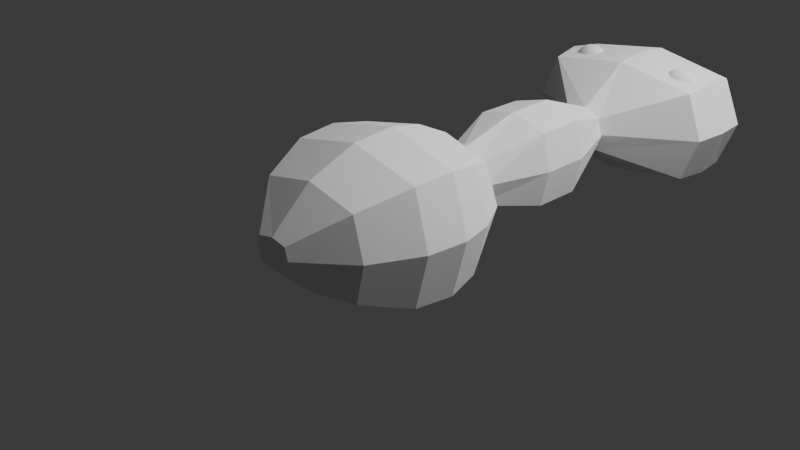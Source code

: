 # Source: fourmi.blend  (saved by Blender 4.4.32; exported with 4.5.12 LTS)
import bpy
from mathutils import Matrix  # noqa: F401  (used for matrix-valued properties, if any)

bpy.ops.wm.read_factory_settings(use_empty=True)
scene = bpy.context.scene
scene.name = 'Scene'

# ---- collections
col_collection = bpy.data.collections.new('Collection'); scene.collection.children.link(col_collection)

# ---- world
world_world = bpy.data.worlds.new('World'); scene.world = world_world
world_world.use_nodes = True; world_world.node_tree.nodes.clear()
_N = world_world.node_tree.nodes; _L = world_world.node_tree.links
n0 = _N.new('ShaderNodeOutputWorld'); n0.name = 'World Output'; n0.location = (300, 300)
n1 = _N.new('ShaderNodeBackground'); n1.name = 'Background'; n1.location = (10, 300)
n1.inputs[0].default_value = (0.05088, 0.05088, 0.05088, 1.0)
_L.new(n1.outputs[0], n0.inputs[0])
n0.is_active_output = True
world_world.color = (0.05088, 0.05088, 0.05088)
world_world.sun_shadow_jitter_overblur = 0.0

# ---- cameras
cam_camera = bpy.data.cameras.new('Camera')
cam_camera.clip_end = 100.0
cam_camera.ortho_scale = 7.314

# ---- lights
light_light = bpy.data.lights.new('Light', 'POINT')
light_light.energy = 1000.0
light_light.shadow_soft_size = 0.1
light_light_001 = bpy.data.lights.new('Light.001', 'POINT')
light_light_001.energy = 1000.0
light_light_001.shadow_soft_size = 0.1
light_light_002 = bpy.data.lights.new('Light.002', 'POINT')
light_light_002.energy = 1000.0
light_light_002.shadow_soft_size = 0.1

# ---- meshes
me_cube_001 = bpy.data.meshes.new('Cube.001')
me_cube_001.from_pydata([(-0.2127, 0.9059, 0.002544), (-0.1788, -1.596, 0.03906), (-0.2218, 0.9153, 0.299), (-0.1794, -1.602, 0.3096), (0.1854, 0.9, 0.007076), (0.1914, -1.584, 0.03935), (0.197, 0.9094, 0.3133), (0.1794, -1.589, 0.3114), (-0.7756, 0.2744, -0.4376), (-0.8187, -0.5749, -0.4664), (-0.8198, -0.5849, 0.8016), (-0.7811, 0.2744, 0.7621), (0.8311, -0.5858, 0.8099), (0.7703, 0.2744, 0.7664), (0.8406, -0.5762, -0.4624), (0.7921, 0.2744, -0.4376), (-0.2733, 0.9067, 0.1716), (-0.2203, -1.592, 0.1753), (0.2684, 0.9067, 0.1716), (0.2213, -1.592, 0.1753), (0.958, 0.2744, 0.1749), (1.008, -0.58, 0.1753), (-0.9578, 0.2744, 0.1749), (-1.007, -0.58, 0.1753), (-0.002451, 0.9067, 0.3811), (0.0005045, -1.592, 0.346), (-0.002451, 0.9067, -0.03786), (0.0005045, -1.592, 0.004576), (7.694e-05, 0.2744, -0.5999), (0.0001783, -0.58, -0.6396), (7.694e-05, 0.2744, 0.9497), (0.0001783, -0.58, 0.9902), (0.0005045, -1.592, 0.1753), (-0.002451, 0.9067, 0.1716), (-0.5975, 0.6603, 0.5903), (0.5738, 0.655, 0.6055), (0.5743, 0.6463, -0.2863), (-0.5864, 0.6517, -0.2905), (-0.7345, 0.6525, 0.1754), (0.7345, 0.6525, 0.1754), (1.731e-05, 0.6525, 0.7607), (1.731e-05, 0.6525, -0.4099), (-0.6028, -1.134, -0.2933), (-0.604, -1.143, 0.634), (0.6088, -1.136, 0.6401), (0.6241, -1.128, -0.2909), (0.7415, -1.135, 0.1755), (-0.7418, -1.135, 0.1755), (-0.0001817, -1.135, -0.4179), (-0.0001817, -1.135, 0.7689), (-0.8537, -0.1133, -0.4962), (-0.8573, -0.1182, 0.825), (-1.052, -0.1158, 0.1754), (0.874, -0.1128, -0.4941), (1.731e-05, -0.09197, 1.027), (0.8569, -0.1169, 0.8316), (1.052, -0.1127, 0.1754), (1.731e-05, -0.1084, -0.6758)], [], [(47, 17, 3, 43), (49, 25, 7, 44), (46, 19, 5, 45), (48, 27, 1, 42), (33, 18, 4, 26), (32, 17, 1, 27), (41, 28, 8, 37), (28, 57, 50, 8), (39, 20, 15, 36), (20, 56, 53, 15), (40, 30, 13, 35), (30, 54, 55, 13), (38, 22, 11, 34), (52, 23, 10, 51), (50, 9, 23, 52), (37, 8, 22, 38), (13, 55, 56, 20), (35, 13, 20, 39), (25, 3, 17, 32), (24, 6, 18, 33), (44, 7, 19, 46), (42, 1, 17, 47), (2, 24, 33, 16), (7, 25, 32, 19), (11, 51, 54, 30), (34, 11, 30, 40), (15, 53, 57, 28), (36, 15, 28, 41), (19, 32, 27, 5), (16, 33, 26, 0), (45, 5, 27, 48), (43, 3, 25, 49), (29, 57, 28, 30, 54, 31), (4, 36, 41, 26), (2, 34, 40, 24), (6, 35, 39, 18), (0, 37, 38, 16), (16, 38, 34, 2), (24, 40, 35, 6), (18, 39, 36, 4), (26, 41, 37, 0), (10, 43, 49, 31), (14, 45, 48, 29), (9, 42, 47, 23), (12, 44, 46, 21), (29, 48, 42, 9), (21, 46, 45, 14), (31, 49, 44, 12), (23, 47, 43, 10), (8, 50, 52, 22), (22, 52, 51, 11), (54, 51, 10, 31), (55, 54, 31, 12), (53, 56, 21, 14), (56, 55, 12, 21), (57, 53, 14, 29), (50, 57, 29, 9)])
_uv = me_cube_001.uv_layers.new(name='UVMap')
_uv.uv.foreach_set('vector', [0.5833, 0.125, 0.625, 0.125, 0.625, 0.25, 0.5833, 0.25, 0.5833, 0.375, 0.625, 0.375, 0.625, 0.5, 0.5833, 0.5, 0.5833, 0.625, 0.625, 0.625, 0.625, 0.75, 0.5833, 0.75, 0.5833, 0.875, 0.625, 0.875, 0.625, 1.0, 0.5833, 1.0, 0.25, 0.625, 0.375, 0.625, 0.375, 0.75, 0.25, 0.75, 0.75, 0.625, 0.875, 0.625, 0.875, 0.75, 0.75, 0.75, 0.4135, 0.875, 0.4583, 0.875, 0.4583, 1.0, 0.4135, 1.0, 0.4583, 0.875, 0.499, 0.875, 0.4997, 1.0, 0.4583, 1.0, 0.4135, 0.625, 0.4583, 0.625, 0.4583, 0.75, 0.4135, 0.75, 0.4583, 0.625, 0.4994, 0.625, 0.4996, 0.75, 0.4583, 0.75, 0.4135, 0.375, 0.4583, 0.375, 0.4583, 0.5, 0.4135, 0.5, 0.4583, 0.375, 0.4972, 0.375, 0.4996, 0.5, 0.4583, 0.5, 0.4135, 0.125, 0.4583, 0.125, 0.4583, 0.25, 0.4135, 0.25, 0.4997, 0.125, 0.5417, 0.125, 0.5417, 0.25, 0.4997, 0.25, 0.4997, 0.0, 0.5417, 0.0, 0.5417, 0.125, 0.4997, 0.125, 0.4135, 0.0, 0.4583, 0.0, 0.4583, 0.125, 0.4135, 0.125, 0.4583, 0.5, 0.4996, 0.5, 0.4994, 0.625, 0.4583, 0.625, 0.4135, 0.5, 0.4583, 0.5, 0.4583, 0.625, 0.4135, 0.625, 0.75, 0.5, 0.875, 0.5, 0.875, 0.625, 0.75, 0.625, 0.25, 0.5, 0.375, 0.5, 0.375, 0.625, 0.25, 0.625, 0.5833, 0.5, 0.625, 0.5, 0.625, 0.625, 0.5833, 0.625, 0.5833, 0.0, 0.625, 0.0, 0.625, 0.125, 0.5833, 0.125, 0.125, 0.5, 0.25, 0.5, 0.25, 0.625, 0.125, 0.625, 0.625, 0.5, 0.75, 0.5, 0.75, 0.625, 0.625, 0.625, 0.4583, 0.25, 0.4997, 0.25, 0.4972, 0.375, 0.4583, 0.375, 0.4135, 0.25, 0.4583, 0.25, 0.4583, 0.375, 0.4135, 0.375, 0.4583, 0.75, 0.4996, 0.75, 0.499, 0.875, 0.4583, 0.875, 0.4135, 0.75, 0.4583, 0.75, 0.4583, 0.875, 0.4135, 0.875, 0.625, 0.625, 0.75, 0.625, 0.75, 0.75, 0.625, 0.75, 0.125, 0.625, 0.25, 0.625, 0.25, 0.75, 0.125, 0.75, 0.5833, 0.75, 0.625, 0.75, 0.625, 0.875, 0.5833, 0.875, 0.5833, 0.25, 0.625, 0.25, 0.625, 0.375, 0.5833, 0.375, 0.5417, 0.875, 0.499, 0.875, 0.4583, 0.875, 0.4583, 0.375, 0.4972, 0.375, 0.5417, 0.375, 0.375, 0.75, 0.4135, 0.75, 0.4135, 0.875, 0.375, 0.875, 0.375, 0.25, 0.4135, 0.25, 0.4135, 0.375, 0.375, 0.375, 0.375, 0.5, 0.4135, 0.5, 0.4135, 0.625, 0.375, 0.625, 0.375, 0.0, 0.4135, 0.0, 0.4135, 0.125, 0.375, 0.125, 0.375, 0.125, 0.4135, 0.125, 0.4135, 0.25, 0.375, 0.25, 0.375, 0.375, 0.4135, 0.375, 0.4135, 0.5, 0.375, 0.5, 0.375, 0.625, 0.4135, 0.625, 0.4135, 0.75, 0.375, 0.75, 0.375, 0.875, 0.4135, 0.875, 0.4135, 1.0, 0.375, 1.0, 0.5417, 0.25, 0.5833, 0.25, 0.5833, 0.375, 0.5417, 0.375, 0.5417, 0.75, 0.5833, 0.75, 0.5833, 0.875, 0.5417, 0.875, 0.5417, 0.0, 0.5833, 0.0, 0.5833, 0.125, 0.5417, 0.125, 0.5417, 0.5, 0.5833, 0.5, 0.5833, 0.625, 0.5417, 0.625, 0.5417, 0.875, 0.5833, 0.875, 0.5833, 1.0, 0.5417, 1.0, 0.5417, 0.625, 0.5833, 0.625, 0.5833, 0.75, 0.5417, 0.75, 0.5417, 0.375, 0.5833, 0.375, 0.5833, 0.5, 0.5417, 0.5, 0.5417, 0.125, 0.5833, 0.125, 0.5833, 0.25, 0.5417, 0.25, 0.4583, 0.0, 0.4997, 0.0, 0.4997, 0.125, 0.4583, 0.125, 0.4583, 0.125, 0.4997, 0.125, 0.4997, 0.25, 0.4583, 0.25, 0.4972, 0.375, 0.4997, 0.25, 0.5417, 0.25, 0.5417, 0.375, 0.4996, 0.5, 0.4972, 0.375, 0.5417, 0.375, 0.5417, 0.5, 0.4996, 0.75, 0.4994, 0.625, 0.5417, 0.625, 0.5417, 0.75, 0.4994, 0.625, 0.4996, 0.5, 0.5417, 0.5, 0.5417, 0.625, 0.499, 0.875, 0.4996, 0.75, 0.5417, 0.75, 0.5417, 0.875, 0.4997, 1.0, 0.499, 0.875, 0.5417, 0.875, 0.5417, 1.0])
me_cube_001.update()
me_cube_002 = bpy.data.meshes.new('Cube.002')
me_cube_002.from_pydata([(-0.2055, 0.4596, -0.03932), (-0.2172, -1.633, -0.09112), (-0.2143, 0.4709, 0.3331), (-0.218, -1.638, 0.3859), (0.1813, 0.4525, -0.03363), (0.2313, -1.623, -0.07071), (0.1924, 0.4639, 0.351), (0.2167, -1.627, 0.3887), (-0.4369, -0.2796, -0.254), (-0.4385, -0.831, -0.2523), (-0.4391, -0.8381, 0.5901), (-0.4399, -0.2796, 0.5843), (0.4462, -0.8387, 0.5956), (0.435, -0.2796, 0.5873), (0.4513, -0.8319, -0.2497), (0.4473, -0.2796, -0.254), (-0.2644, 0.4607, 0.1731), (-0.2981, -1.63, 0.1755), (0.2619, 0.4607, 0.1731), (0.3083, -1.63, 0.1755), (0.5408, -0.2796, 0.174), (0.5408, -0.8346, 0.174), (-0.5396, -0.2796, 0.174), (-0.5396, -0.8346, 0.174), (-0.001269, 0.4607, 0.4362), (-1.549e-05, -1.63, 0.5), (-0.001269, 0.4607, -0.09007), (-1.549e-05, -1.63, -0.1642), (0.0006, -0.2796, -0.3674), (0.0006, -0.8346, -0.3674), (0.0006, -0.2796, 0.7154), (0.0006, -0.8346, 0.7154), (-1.549e-05, -1.63, 0.1755), (-0.001269, 0.4607, 0.1731)], [], [(23, 17, 3, 10), (31, 25, 7, 12), (21, 19, 5, 14), (29, 27, 1, 9), (33, 18, 4, 26), (32, 17, 1, 27), (26, 28, 8, 0), (28, 29, 9, 8), (18, 20, 15, 4), (20, 21, 14, 15), (24, 30, 13, 6), (30, 31, 12, 13), (16, 22, 11, 2), (22, 23, 10, 11), (8, 9, 23, 22), (0, 8, 22, 16), (13, 12, 21, 20), (6, 13, 20, 18), (25, 3, 17, 32), (24, 6, 18, 33), (12, 7, 19, 21), (9, 1, 17, 23), (2, 24, 33, 16), (7, 25, 32, 19), (11, 10, 31, 30), (2, 11, 30, 24), (15, 14, 29, 28), (4, 15, 28, 26), (19, 32, 27, 5), (16, 33, 26, 0), (14, 5, 27, 29), (10, 3, 25, 31), (29, 28, 30, 31)])
_uv = me_cube_002.uv_layers.new(name='UVMap')
_uv.uv.foreach_set('vector', [0.5417, 0.125, 0.625, 0.125, 0.625, 0.25, 0.5417, 0.25, 0.5417, 0.375, 0.625, 0.375, 0.625, 0.5, 0.5417, 0.5, 0.5417, 0.625, 0.625, 0.625, 0.625, 0.75, 0.5417, 0.75, 0.5417, 0.875, 0.625, 0.875, 0.625, 1.0, 0.5417, 1.0, 0.25, 0.625, 0.375, 0.625, 0.375, 0.75, 0.25, 0.75, 0.75, 0.625, 0.875, 0.625, 0.875, 0.75, 0.75, 0.75, 0.375, 0.875, 0.4583, 0.875, 0.4583, 1.0, 0.375, 1.0, 0.4583, 0.875, 0.5417, 0.875, 0.5417, 1.0, 0.4583, 1.0, 0.375, 0.625, 0.4583, 0.625, 0.4583, 0.75, 0.375, 0.75, 0.4583, 0.625, 0.5417, 0.625, 0.5417, 0.75, 0.4583, 0.75, 0.375, 0.375, 0.4583, 0.375, 0.4583, 0.5, 0.375, 0.5, 0.4583, 0.375, 0.5417, 0.375, 0.5417, 0.5, 0.4583, 0.5, 0.375, 0.125, 0.4583, 0.125, 0.4583, 0.25, 0.375, 0.25, 0.4583, 0.125, 0.5417, 0.125, 0.5417, 0.25, 0.4583, 0.25, 0.4583, 0.0, 0.5417, 0.0, 0.5417, 0.125, 0.4583, 0.125, 0.375, 0.0, 0.4583, 0.0, 0.4583, 0.125, 0.375, 0.125, 0.4583, 0.5, 0.5417, 0.5, 0.5417, 0.625, 0.4583, 0.625, 0.375, 0.5, 0.4583, 0.5, 0.4583, 0.625, 0.375, 0.625, 0.75, 0.5, 0.875, 0.5, 0.875, 0.625, 0.75, 0.625, 0.25, 0.5, 0.375, 0.5, 0.375, 0.625, 0.25, 0.625, 0.5417, 0.5, 0.625, 0.5, 0.625, 0.625, 0.5417, 0.625, 0.5417, 0.0, 0.625, 0.0, 0.625, 0.125, 0.5417, 0.125, 0.125, 0.5, 0.25, 0.5, 0.25, 0.625, 0.125, 0.625, 0.625, 0.5, 0.75, 0.5, 0.75, 0.625, 0.625, 0.625, 0.4583, 0.25, 0.5417, 0.25, 0.5417, 0.375, 0.4583, 0.375, 0.375, 0.25, 0.4583, 0.25, 0.4583, 0.375, 0.375, 0.375, 0.4583, 0.75, 0.5417, 0.75, 0.5417, 0.875, 0.4583, 0.875, 0.375, 0.75, 0.4583, 0.75, 0.4583, 0.875, 0.375, 0.875, 0.625, 0.625, 0.75, 0.625, 0.75, 0.75, 0.625, 0.75, 0.125, 0.625, 0.25, 0.625, 0.25, 0.75, 0.125, 0.75, 0.5417, 0.75, 0.625, 0.75, 0.625, 0.875, 0.5417, 0.875, 0.5417, 0.25, 0.625, 0.25, 0.625, 0.375, 0.5417, 0.375, 0.5417, 0.875, 0.4583, 0.875, 0.4583, 0.375, 0.5417, 0.375])
me_cube_002.update()
me_cube_003 = bpy.data.meshes.new('Cube.003')
me_cube_003.from_pydata([(-0.3948, 0.1848, -0.0523), (-0.2159, -1.789, -0.05889), (-0.4119, 0.2008, 0.3454), (-0.2258, -1.796, 0.3598), (0.3529, 0.1748, -0.04622), (0.182, -1.775, -0.0375), (0.3745, 0.1908, 0.3646), (0.2032, -1.781, 0.3585), (-0.9406, -0.3438, -0.3559), (-0.9391, -1.14, -0.3539), (-0.9453, -1.15, 0.6901), (-0.9472, -0.3438, 0.683), (0.9579, -1.151, 0.697), (0.934, -0.3438, 0.6867), (0.9647, -1.142, -0.3506), (0.9412, -0.3233, -0.3804), (-0.5087, 0.1863, 0.1745), (-0.2731, -1.785, 0.1745), (0.5087, 0.1863, 0.1745), (0.2731, -1.785, 0.1745), (1.162, -0.3438, 0.1745), (1.162, -1.146, 0.1745), (-1.162, -0.3438, 0.1745), (-1.162, -1.146, 0.1745), (0.0, 0.1863, 0.4555), (0.0, -1.785, 0.4365), (0.0, 0.1863, -0.1065), (0.0, -1.785, -0.1045), (0.0, -0.3438, -0.4965), (0.0, -1.146, -0.4965), (0.0, -0.3438, 0.8455), (0.0, -1.146, 0.8455), (0.0, -1.785, 0.1745), (0.0, 0.1863, 0.1745), (0.9756, -0.7382, 0.7247), (0.9954, -0.7331, -0.3776), (1.203, -0.7351, 0.1791), (1.203, -0.733, 0.1791), (0.9954, -0.729, -0.3776), (-1.016, -0.7373, -0.3793), (0.0, -0.7292, -0.5286), (-1.247, -0.7401, 0.1791), (-1.02, -0.7401, 0.7192), (0.0, -0.7368, 0.8868)], [], [(23, 17, 3, 10), (31, 25, 7, 12), (21, 19, 5, 14), (29, 27, 1, 9), (33, 18, 4, 26), (32, 17, 1, 27), (26, 28, 8, 0), (28, 40, 39, 8), (18, 20, 15, 4), (36, 21, 14, 35), (24, 30, 13, 6), (30, 43, 34, 13), (16, 22, 11, 2), (22, 41, 42, 11), (8, 39, 41, 22), (0, 8, 22, 16), (34, 12, 21, 36), (6, 13, 20, 18), (25, 3, 17, 32), (24, 6, 18, 33), (12, 7, 19, 21), (9, 1, 17, 23), (2, 24, 33, 16), (7, 25, 32, 19), (11, 42, 43, 30), (2, 11, 30, 24), (15, 38, 40, 28), (4, 15, 28, 26), (19, 32, 27, 5), (16, 33, 26, 0), (14, 5, 27, 29), (10, 3, 25, 31), (29, 40, 28, 30, 43, 31), (34, 36, 37), (37, 36, 35), (20, 37, 35, 38, 15), (13, 34, 37, 20), (39, 40, 29, 9), (41, 39, 9, 23), (40, 38, 35, 14, 29), (42, 41, 23, 10), (43, 42, 10, 31), (34, 43, 31, 12)])
_uv = me_cube_003.uv_layers.new(name='UVMap')
_uv.uv.foreach_set('vector', [0.5417, 0.125, 0.625, 0.125, 0.625, 0.25, 0.5417, 0.25, 0.5417, 0.375, 0.625, 0.375, 0.625, 0.5, 0.5417, 0.5, 0.5417, 0.625, 0.625, 0.625, 0.625, 0.75, 0.5417, 0.75, 0.5417, 0.875, 0.625, 0.875, 0.625, 1.0, 0.5417, 1.0, 0.25, 0.625, 0.375, 0.625, 0.375, 0.75, 0.25, 0.75, 0.75, 0.625, 0.875, 0.625, 0.875, 0.75, 0.75, 0.75, 0.375, 0.875, 0.4583, 0.875, 0.4583, 1.0, 0.375, 1.0, 0.4583, 0.875, 0.4992, 0.875, 0.5003, 1.0, 0.4583, 1.0, 0.375, 0.625, 0.4583, 0.625, 0.4583, 0.75, 0.375, 0.75, 0.4998, 0.625, 0.5417, 0.625, 0.5417, 0.75, 0.4998, 0.75, 0.375, 0.375, 0.4583, 0.375, 0.4583, 0.5, 0.375, 0.5, 0.4583, 0.375, 0.4999, 0.375, 0.4998, 0.5, 0.4583, 0.5, 0.375, 0.125, 0.4583, 0.125, 0.4583, 0.25, 0.375, 0.25, 0.4583, 0.125, 0.5003, 0.125, 0.5, 0.25, 0.4583, 0.25, 0.4583, 0.0, 0.5003, 0.0, 0.5003, 0.125, 0.4583, 0.125, 0.375, 0.0, 0.4583, 0.0, 0.4583, 0.125, 0.375, 0.125, 0.4998, 0.5, 0.5417, 0.5, 0.5417, 0.625, 0.4998, 0.625, 0.375, 0.5, 0.4583, 0.5, 0.4583, 0.625, 0.375, 0.625, 0.75, 0.5, 0.875, 0.5, 0.875, 0.625, 0.75, 0.625, 0.25, 0.5, 0.375, 0.5, 0.375, 0.625, 0.25, 0.625, 0.5417, 0.5, 0.625, 0.5, 0.625, 0.625, 0.5417, 0.625, 0.5417, 0.0, 0.625, 0.0, 0.625, 0.125, 0.5417, 0.125, 0.125, 0.5, 0.25, 0.5, 0.25, 0.625, 0.125, 0.625, 0.625, 0.5, 0.75, 0.5, 0.75, 0.625, 0.625, 0.625, 0.4583, 0.25, 0.5, 0.25, 0.4999, 0.375, 0.4583, 0.375, 0.375, 0.25, 0.4583, 0.25, 0.4583, 0.375, 0.375, 0.375, 0.4583, 0.75, 0.4994, 0.75, 0.4992, 0.875, 0.4583, 0.875, 0.375, 0.75, 0.4583, 0.75, 0.4583, 0.875, 0.375, 0.875, 0.625, 0.625, 0.75, 0.625, 0.75, 0.75, 0.625, 0.75, 0.125, 0.625, 0.25, 0.625, 0.25, 0.75, 0.125, 0.75, 0.5417, 0.75, 0.625, 0.75, 0.625, 0.875, 0.5417, 0.875, 0.5417, 0.25, 0.625, 0.25, 0.625, 0.375, 0.5417, 0.375, 0.5417, 0.875, 0.4992, 0.875, 0.4583, 0.875, 0.4583, 0.375, 0.4999, 0.375, 0.5417, 0.375, 0.4998, 0.5, 0.4998, 0.625, 0.4996, 0.625, 0.4996, 0.625, 0.4998, 0.625, 0.4998, 0.75, 0.4583, 0.625, 0.4996, 0.625, 0.4998, 0.75, 0.4994, 0.75, 0.4583, 0.75, 0.4583, 0.5, 0.4998, 0.5, 0.4996, 0.625, 0.4583, 0.625, 0.5003, 1.0, 0.4992, 0.875, 0.5417, 0.875, 0.5417, 1.0, 0.5003, 0.125, 0.5003, 0.0, 0.5417, 0.0, 0.5417, 0.125, 0.4992, 0.875, 0.4994, 0.75, 0.4998, 0.75, 0.5417, 0.75, 0.5417, 0.875, 0.5, 0.25, 0.5003, 0.125, 0.5417, 0.125, 0.5417, 0.25, 0.4999, 0.375, 0.5, 0.25, 0.5417, 0.25, 0.5417, 0.375, 0.4998, 0.5, 0.4999, 0.375, 0.5417, 0.375, 0.5417, 0.5])
me_cube_003.use_mirror_x = True
me_cube_003.use_mirror_y = True
me_cube_003.use_mirror_z = True
me_cube_003.update()
me_sphere = bpy.data.meshes.new('Sphere')
me_sphere.from_pydata([(0.173, 0.5556, 0.8133), (0.1156, 0.8315, 0.5434), (0.04058, 0.9808, 0.1908), (-1.61e-07, 1.0, 3.846e-08), (-0.04058, 0.9808, -0.1908), (-0.1156, 0.8315, -0.5434), (0.254, 0.1913, 0.9487), (0.2902, 0.3753, 0.8828), (0.3153, 0.5449, 0.783), (0.3282, 0.6935, 0.6531), (0.3285, 0.8155, 0.4981), (0.3162, 0.9061, 0.324), (0.2918, 0.9619, 0.1374), (0.2561, 0.9808, -0.05447), (0.2106, 0.9619, -0.2442), (0.157, 0.9061, -0.4246), (0.09741, 0.8155, -0.5887), (0.03403, 0.6935, -0.7302), (-0.03065, 0.5449, -0.8435), (-0.09416, 0.3753, -0.9245), (-0.154, 0.1913, -0.97), (0.302, 0.1802, 0.9385), (0.3845, 0.3536, 0.8628), (0.4521, 0.5133, 0.7539), (0.5024, 0.6533, 0.6161), (0.5333, 0.7682, 0.4546), (0.5438, 0.8536, 0.2756), (0.5334, 0.9061, 0.08603), (0.5024, 0.9239, -0.1069), (0.4522, 0.9061, -0.2956), (0.3846, 0.8536, -0.473), (0.3022, 0.7682, -0.6323), (0.2082, 0.6533, -0.7672), (0.1062, 0.5133, -0.8726), (9.963e-05, 0.3536, -0.9446), (-0.106, 0.1802, -0.9802), (0.3463, 0.1622, 0.9291), (0.4713, 0.3182, 0.8443), (0.5782, 0.4619, 0.7271), (0.6629, 0.5879, 0.582), (0.7221, 0.6913, 0.4144), (0.7535, 0.7682, 0.231), (0.756, 0.8155, 0.03868), (0.7294, 0.8315, -0.1551), (0.6748, 0.8155, -0.343), (0.5943, 0.7682, -0.5176), (0.4909, 0.6913, -0.6724), (0.3687, 0.5879, -0.8013), (0.2323, 0.4619, -0.8995), (0.08697, 0.3182, -0.963), (-0.06171, 0.1622, -0.9896), (0.3851, 0.1379, 0.9208), (0.5475, 0.2706, 0.8281), (0.6887, 0.3928, 0.7036), (0.8036, 0.5, 0.552), (0.8875, 0.5879, 0.3793), (0.9373, 0.6533, 0.1919), (0.9511, 0.6935, -0.002818), (0.9284, 0.7071, -0.1974), (0.87, 0.6935, -0.3845), (0.7781, 0.6533, -0.5567), (0.6564, 0.5879, -0.7076), (0.5094, 0.5, -0.8312), (0.3428, 0.3928, -0.923), (0.1631, 0.2706, -0.9792), (-0.02289, 0.1379, -0.9978), (0.417, 0.1084, 0.914), (0.6099, 0.2126, 0.8148), (0.7795, 0.3087, 0.6843), (0.919, 0.3928, 0.5275), (1.023, 0.4619, 0.3504), (1.088, 0.5133, 0.1598), (1.111, 0.5449, -0.03687), (1.092, 0.5556, -0.2322), (1.03, 0.5449, -0.4185), (0.929, 0.5133, -0.5888), (0.7921, 0.4619, -0.7365), (0.6248, 0.3928, -0.8558), (0.4335, 0.3087, -0.9423), (0.2256, 0.2126, -0.9925), (0.008961, 0.1084, -1.005), (0.208, 0.0, 0.9781), (0.4407, 0.07466, 0.909), (0.6564, 0.1464, 0.805), (0.8469, 0.2126, 0.67), (1.005, 0.2706, 0.5092), (1.124, 0.3182, 0.3289), (1.2, 0.3536, 0.136), (1.23, 0.3753, -0.06218), (1.213, 0.3827, -0.258), (1.149, 0.3753, -0.4438), (1.041, 0.3536, -0.6126), (0.893, 0.3182, -0.7579), (0.7106, 0.2706, -0.874), (0.501, 0.2126, -0.9566), (0.272, 0.1464, -1.002), (0.03263, 0.07466, -1.01), (0.4552, 0.03806, 0.9059), (0.685, 0.07466, 0.7989), (0.8884, 0.1084, 0.6611), (1.058, 0.1379, 0.498), (1.186, 0.1622, 0.3157), (1.269, 0.1802, 0.1213), (1.304, 0.1913, -0.07776), (1.288, 0.1951, -0.2738), (1.222, 0.1913, -0.4594), (1.11, 0.1802, -0.6273), (0.9551, 0.1622, -0.7711), (0.7635, 0.1379, -0.8853), (0.5425, 0.1084, -0.9654), (0.3006, 0.07466, -1.008), (0.04721, 0.03806, -1.013), (0.4602, -1.118e-08, 0.9049), (0.6946, -2.235e-08, 0.7968), (0.9024, -5.215e-08, 0.6582), (1.075, 1.49e-08, 0.4942), (1.207, -8.941e-08, 0.3113), (1.293, 4.47e-08, 0.1164), (1.328, -8.941e-08, -0.08303), (1.313, -1.639e-07, -0.2792), (1.247, -8.941e-08, -0.4647), (1.133, 4.47e-08, -0.6323), (0.9761, -8.941e-08, -0.7756), (0.7813, 1.49e-08, -0.8891), (0.5565, -5.215e-08, -0.9684), (0.3103, -2.235e-08, -1.011), (0.05213, -1.118e-08, -1.014), (0.4552, -0.03806, 0.9059), (0.685, -0.07466, 0.7989), (0.8884, -0.1084, 0.6611), (1.058, -0.1379, 0.498), (1.186, -0.1622, 0.3157), (1.269, -0.1802, 0.1213), (1.304, -0.1913, -0.07776), (1.288, -0.1951, -0.2738), (1.222, -0.1913, -0.4594), (1.11, -0.1802, -0.6273), (0.9551, -0.1622, -0.7711), (0.7635, -0.1379, -0.8853), (0.5425, -0.1084, -0.9654), (0.3006, -0.07466, -1.008), (0.04721, -0.03806, -1.013), (0.4407, -0.07466, 0.909), (0.6564, -0.1464, 0.805), (0.8469, -0.2126, 0.67), (1.005, -0.2706, 0.5092), (1.124, -0.3182, 0.3289), (1.2, -0.3536, 0.136), (1.23, -0.3753, -0.06218), (1.213, -0.3827, -0.258), (1.149, -0.3753, -0.4438), (1.041, -0.3536, -0.6126), (0.893, -0.3182, -0.7579), (0.7106, -0.2706, -0.874), (0.501, -0.2126, -0.9566), (0.272, -0.1464, -1.002), (0.03263, -0.07466, -1.01), (0.417, -0.1084, 0.914), (0.6099, -0.2126, 0.8148), (0.7795, -0.3087, 0.6843), (0.919, -0.3928, 0.5275), (1.023, -0.4619, 0.3504), (1.088, -0.5133, 0.1598), (1.111, -0.5449, -0.03687), (1.092, -0.5556, -0.2322), (1.03, -0.5449, -0.4185), (0.929, -0.5133, -0.5888), (0.7921, -0.4619, -0.7365), (0.6248, -0.3928, -0.8558), (0.4335, -0.3087, -0.9423), (0.2256, -0.2126, -0.9925), (0.008961, -0.1084, -1.005), (0.3851, -0.1379, 0.9208), (0.5475, -0.2706, 0.8281), (0.6887, -0.3928, 0.7036), (0.8036, -0.5, 0.552), (0.8875, -0.5879, 0.3793), (0.9373, -0.6533, 0.1919), (0.9511, -0.6935, -0.002818), (0.9284, -0.7071, -0.1974), (0.87, -0.6935, -0.3845), (0.7781, -0.6533, -0.5567), (0.6564, -0.5879, -0.7076), (0.5094, -0.5, -0.8312), (0.3428, -0.3928, -0.923), (0.1631, -0.2706, -0.9792), (-0.02289, -0.1379, -0.9978), (0.3463, -0.1622, 0.9291), (0.4713, -0.3182, 0.8443), (0.5782, -0.4619, 0.7271), (0.6629, -0.5879, 0.582), (0.7221, -0.6913, 0.4144), (0.7535, -0.7682, 0.231), (0.756, -0.8155, 0.03868), (0.7294, -0.8315, -0.1551), (0.6748, -0.8155, -0.343), (0.5943, -0.7682, -0.5176), (0.4909, -0.6913, -0.6724), (0.3687, -0.5879, -0.8013), (0.2323, -0.4619, -0.8995), (0.08697, -0.3182, -0.963), (-0.06171, -0.1622, -0.9896), (0.302, -0.1802, 0.9385), (0.3845, -0.3536, 0.8628), (0.4521, -0.5133, 0.7539), (0.5024, -0.6533, 0.6161), (0.5333, -0.7682, 0.4546), (0.5438, -0.8536, 0.2756), (0.5334, -0.9061, 0.08603), (0.5024, -0.9239, -0.1069), (0.4522, -0.9061, -0.2956), (0.3846, -0.8536, -0.473), (0.3022, -0.7682, -0.6323), (0.2082, -0.6533, -0.7672), (0.1062, -0.5133, -0.8726), (9.951e-05, -0.3536, -0.9446), (-0.106, -0.1802, -0.9802), (0.254, -0.1913, 0.9487), (0.2902, -0.3753, 0.8828), (0.3153, -0.5449, 0.783), (0.3282, -0.6935, 0.6531), (0.3285, -0.8155, 0.4981), (0.3162, -0.9061, 0.324), (0.2918, -0.9619, 0.1374), (0.2561, -0.9808, -0.05447), (0.2106, -0.9619, -0.2442), (0.157, -0.9061, -0.4246), (0.09741, -0.8155, -0.5887), (0.03403, -0.6935, -0.7302), (-0.03065, -0.5449, -0.8435), (-0.09416, -0.3753, -0.9245), (-0.154, -0.1913, -0.97), (0.204, -0.1951, 0.9593), (0.1922, -0.3827, 0.9037), (0.173, -0.5556, 0.8133), (0.1471, -0.7071, 0.6916), (0.1156, -0.8315, 0.5434), (0.0796, -0.9239, 0.3743), (0.04058, -0.9808, 0.1908), (-5.914e-07, -1.0, 1.3e-07), (-0.04058, -0.9808, -0.1908), (-0.0796, -0.9239, -0.3743), (-0.1156, -0.8315, -0.5434), (-0.1471, -0.7071, -0.6916), (-0.173, -0.5556, -0.8133), (-0.1922, -0.3827, -0.9037), (-0.204, -0.1951, -0.9593), (0.154, -0.1913, 0.97), (0.09415, -0.3753, 0.9245), (0.03065, -0.5449, 0.8435), (-0.03403, -0.6935, 0.7302), (-0.09741, -0.8155, 0.5887), (-0.157, -0.9061, 0.4246), (-0.2106, -0.9619, 0.2442), (-0.2561, -0.9808, 0.05447), (-0.2918, -0.9619, -0.1374), (-0.3162, -0.9061, -0.324), (-0.3285, -0.8155, -0.4981), (-0.3282, -0.6935, -0.6531), (-0.3153, -0.5449, -0.783), (-0.2902, -0.3753, -0.8828), (-0.254, -0.1913, -0.9487), (0.106, -0.1802, 0.9802), (-9.996e-05, -0.3536, 0.9446), (-0.1062, -0.5133, 0.8726), (-0.2082, -0.6533, 0.7672), (-0.3022, -0.7682, 0.6323), (-0.3846, -0.8536, 0.473), (-0.4522, -0.9061, 0.2956), (-0.5024, -0.9239, 0.1069), (-0.5334, -0.9061, -0.08603), (-0.5438, -0.8536, -0.2756), (-0.5333, -0.7682, -0.4546), (-0.5024, -0.6533, -0.6161), (-0.4521, -0.5133, -0.7539), (-0.3845, -0.3536, -0.8628), (-0.302, -0.1802, -0.9385), (0.06171, -0.1622, 0.9896), (-0.08697, -0.3182, 0.963), (-0.2323, -0.4619, 0.8995), (-0.3687, -0.5879, 0.8013), (-0.4909, -0.6913, 0.6724), (-0.5943, -0.7682, 0.5176), (-0.6748, -0.8155, 0.343), (-0.7294, -0.8315, 0.1551), (-0.756, -0.8155, -0.03868), (-0.7535, -0.7682, -0.231), (-0.7221, -0.6913, -0.4144), (-0.6629, -0.5879, -0.582), (-0.5782, -0.4619, -0.7271), (-0.4713, -0.3182, -0.8443), (-0.3463, -0.1622, -0.9291), (0.02289, -0.1379, 0.9978), (-0.1631, -0.2706, 0.9792), (-0.3428, -0.3928, 0.923), (-0.5094, -0.5, 0.8312), (-0.6564, -0.5879, 0.7076), (-0.7781, -0.6533, 0.5567), (-0.87, -0.6935, 0.3845), (-0.9284, -0.7071, 0.1974), (-0.9511, -0.6935, 0.002818), (-0.9373, -0.6533, -0.1919), (-0.8875, -0.5879, -0.3793), (-0.8036, -0.5, -0.552), (-0.6887, -0.3928, -0.7036), (-0.5475, -0.2706, -0.8281), (-0.3851, -0.1379, -0.9208), (-0.208, 0.0, -0.9781), (-0.008961, -0.1084, 1.005), (-0.2256, -0.2126, 0.9925), (-0.4335, -0.3087, 0.9423), (-0.6248, -0.3928, 0.8558), (-0.7921, -0.4619, 0.7365), (-0.929, -0.5133, 0.5888), (-1.03, -0.5449, 0.4185), (-1.092, -0.5556, 0.2322), (-1.111, -0.5449, 0.03687), (-1.088, -0.5133, -0.1598), (-1.023, -0.4619, -0.3504), (-0.919, -0.3928, -0.5275), (-0.7795, -0.3087, -0.6843), (-0.6099, -0.2126, -0.8148), (-0.417, -0.1084, -0.914), (-0.03263, -0.07466, 1.01), (-0.272, -0.1464, 1.002), (-0.501, -0.2126, 0.9566), (-0.7106, -0.2706, 0.874), (-0.893, -0.3182, 0.7579), (-1.041, -0.3536, 0.6126), (-1.149, -0.3753, 0.4438), (-1.213, -0.3827, 0.258), (-1.23, -0.3753, 0.06218), (-1.2, -0.3536, -0.136), (-1.124, -0.3182, -0.3289), (-1.005, -0.2706, -0.5092), (-0.8469, -0.2126, -0.67), (-0.6564, -0.1464, -0.805), (-0.4407, -0.07466, -0.909), (-0.04721, -0.03806, 1.013), (-0.3006, -0.07466, 1.008), (-0.5425, -0.1084, 0.9654), (-0.7635, -0.1379, 0.8853), (-0.9551, -0.1622, 0.7711), (-1.11, -0.1802, 0.6273), (-1.222, -0.1913, 0.4594), (-1.288, -0.1951, 0.2738), (-1.304, -0.1913, 0.07776), (-1.269, -0.1802, -0.1213), (-1.186, -0.1622, -0.3157), (-1.058, -0.1379, -0.498), (-0.8884, -0.1084, -0.6611), (-0.685, -0.07466, -0.7989), (-0.4552, -0.03806, -0.9059), (-0.05213, 1.863e-08, 1.014), (-0.3103, 5.215e-08, 1.011), (-0.5565, 1.49e-07, 0.9684), (-0.7813, 2.98e-08, 0.8891), (-0.9761, 1.639e-07, 0.7756), (-1.133, 1.49e-08, 0.6323), (-1.247, 2.682e-07, 0.4647), (-1.313, 4.47e-07, 0.2792), (-1.328, 2.682e-07, 0.08303), (-1.293, 1.49e-08, -0.1164), (-1.207, 1.639e-07, -0.3113), (-1.075, 2.98e-08, -0.4942), (-0.9024, 1.49e-07, -0.6582), (-0.6946, 5.215e-08, -0.7968), (-0.4602, 1.863e-08, -0.9049), (-0.04721, 0.03806, 1.013), (-0.3006, 0.07466, 1.008), (-0.5425, 0.1084, 0.9654), (-0.7635, 0.1379, 0.8853), (-0.9551, 0.1622, 0.7711), (-1.11, 0.1802, 0.6273), (-1.222, 0.1913, 0.4594), (-1.288, 0.1951, 0.2738), (-1.304, 0.1913, 0.07776), (-1.269, 0.1802, -0.1213), (-1.186, 0.1622, -0.3157), (-1.058, 0.1379, -0.498), (-0.8884, 0.1084, -0.6611), (-0.685, 0.07466, -0.7989), (-0.4552, 0.03806, -0.9059), (-0.03263, 0.07466, 1.01), (-0.272, 0.1464, 1.002), (-0.501, 0.2126, 0.9566), (-0.7106, 0.2706, 0.874), (-0.893, 0.3182, 0.7579), (-1.041, 0.3536, 0.6126), (-1.149, 0.3753, 0.4438), (-1.213, 0.3827, 0.258), (-1.23, 0.3753, 0.06218), (-1.2, 0.3536, -0.136), (-1.124, 0.3182, -0.3289), (-1.005, 0.2706, -0.5092), (-0.8469, 0.2126, -0.67), (-0.6564, 0.1464, -0.805), (-0.4407, 0.07466, -0.909), (-0.008961, 0.1084, 1.005), (-0.2256, 0.2126, 0.9925), (-0.4335, 0.3087, 0.9423), (-0.6248, 0.3928, 0.8558), (-0.7921, 0.4619, 0.7365), (-0.929, 0.5133, 0.5888), (-1.03, 0.5449, 0.4185), (-1.092, 0.5556, 0.2322), (-1.111, 0.5449, 0.03687), (-1.088, 0.5133, -0.1598), (-1.023, 0.4619, -0.3504), (-0.919, 0.3928, -0.5275), (-0.7795, 0.3087, -0.6843), (-0.6099, 0.2126, -0.8148), (-0.417, 0.1084, -0.914), (0.02289, 0.1379, 0.9978), (-0.1631, 0.2706, 0.9792), (-0.3428, 0.3928, 0.923), (-0.5094, 0.5, 0.8312), (-0.6564, 0.5879, 0.7076), (-0.7781, 0.6533, 0.5567), (-0.87, 0.6935, 0.3845), (-0.9284, 0.7071, 0.1974), (-0.9511, 0.6935, 0.002818), (-0.9373, 0.6533, -0.1919), (-0.8875, 0.5879, -0.3793), (-0.8036, 0.5, -0.552), (-0.6887, 0.3928, -0.7036), (-0.5475, 0.2706, -0.8281), (-0.3851, 0.1379, -0.9208), (0.06171, 0.1622, 0.9896), (-0.08697, 0.3182, 0.963), (-0.2323, 0.4619, 0.8995), (-0.3687, 0.5879, 0.8013), (-0.4909, 0.6913, 0.6724), (-0.5943, 0.7682, 0.5176), (-0.6748, 0.8155, 0.343), (-0.7294, 0.8315, 0.1551), (-0.756, 0.8155, -0.03868), (-0.7535, 0.7682, -0.231), (-0.7221, 0.6913, -0.4144), (-0.6629, 0.5879, -0.582), (-0.5782, 0.4619, -0.7271), (-0.4713, 0.3182, -0.8443), (-0.3463, 0.1622, -0.9291), (0.106, 0.1802, 0.9802), (-9.978e-05, 0.3536, 0.9446), (-0.1062, 0.5133, 0.8726), (-0.2082, 0.6533, 0.7672), (-0.3022, 0.7682, 0.6323), (-0.3846, 0.8536, 0.473), (-0.4522, 0.9061, 0.2956), (-0.5024, 0.9239, 0.1069), (-0.5334, 0.9061, -0.08603), (-0.5438, 0.8536, -0.2756), (-0.5333, 0.7682, -0.4546), (-0.5024, 0.6533, -0.6161), (-0.4521, 0.5133, -0.7539), (-0.3845, 0.3536, -0.8628), (-0.302, 0.1802, -0.9385), (0.154, 0.1913, 0.97), (0.09416, 0.3753, 0.9245), (0.03065, 0.5449, 0.8435), (-0.03403, 0.6935, 0.7302), (-0.09741, 0.8155, 0.5887), (-0.157, 0.9061, 0.4246), (-0.2106, 0.9619, 0.2442), (-0.2561, 0.9808, 0.05447), (-0.2918, 0.9619, -0.1374), (-0.3162, 0.9061, -0.324), (-0.3285, 0.8155, -0.4981), (-0.3282, 0.6935, -0.6531), (-0.3153, 0.5449, -0.783), (-0.2902, 0.3753, -0.8828), (-0.254, 0.1913, -0.9487), (0.204, 0.1951, 0.9593), (0.1922, 0.3827, 0.9037), (0.1471, 0.7071, 0.6916), (0.0796, 0.9239, 0.3743), (-0.0796, 0.9239, -0.3743), (-0.1471, 0.7071, -0.6916), (-0.173, 0.5556, -0.8133), (-0.1922, 0.3827, -0.9037), (-0.204, 0.1951, -0.9593)], [], [(476, 1, 10, 11), (480, 479, 18, 19), (2, 476, 11, 12), (481, 480, 19, 20), (3, 2, 12, 13), (473, 81, 6), (307, 481, 20), (4, 3, 13, 14), (474, 473, 6, 7), (477, 4, 14, 15), (0, 474, 7, 8), (5, 477, 15, 16), (475, 0, 8, 9), (478, 5, 16, 17), (1, 475, 9, 10), (479, 478, 17, 18), (10, 9, 24, 25), (18, 17, 32, 33), (11, 10, 25, 26), (19, 18, 33, 34), (12, 11, 26, 27), (20, 19, 34, 35), (13, 12, 27, 28), (6, 81, 21), (307, 20, 35), (14, 13, 28, 29), (7, 6, 21, 22), (15, 14, 29, 30), (8, 7, 22, 23), (16, 15, 30, 31), (9, 8, 23, 24), (17, 16, 31, 32), (29, 28, 43, 44), (22, 21, 36, 37), (30, 29, 44, 45), (23, 22, 37, 38), (31, 30, 45, 46), (24, 23, 38, 39), (32, 31, 46, 47), (25, 24, 39, 40), (33, 32, 47, 48), (26, 25, 40, 41), (34, 33, 48, 49), (27, 26, 41, 42), (35, 34, 49, 50), (28, 27, 42, 43), (21, 81, 36), (307, 35, 50), (48, 47, 62, 63), (41, 40, 55, 56), (49, 48, 63, 64), (42, 41, 56, 57), (50, 49, 64, 65), (43, 42, 57, 58), (36, 81, 51), (307, 50, 65), (44, 43, 58, 59), (37, 36, 51, 52), (45, 44, 59, 60), (38, 37, 52, 53), (46, 45, 60, 61), (39, 38, 53, 54), (47, 46, 61, 62), (40, 39, 54, 55), (52, 51, 66, 67), (60, 59, 74, 75), (53, 52, 67, 68), (61, 60, 75, 76), (54, 53, 68, 69), (62, 61, 76, 77), (55, 54, 69, 70), (63, 62, 77, 78), (56, 55, 70, 71), (64, 63, 78, 79), (57, 56, 71, 72), (65, 64, 79, 80), (58, 57, 72, 73), (51, 81, 66), (307, 65, 80), (59, 58, 73, 74), (71, 70, 86, 87), (79, 78, 94, 95), (72, 71, 87, 88), (80, 79, 95, 96), (73, 72, 88, 89), (66, 81, 82), (307, 80, 96), (74, 73, 89, 90), (67, 66, 82, 83), (75, 74, 90, 91), (68, 67, 83, 84), (76, 75, 91, 92), (69, 68, 84, 85), (77, 76, 92, 93), (70, 69, 85, 86), (78, 77, 93, 94), (91, 90, 105, 106), (84, 83, 98, 99), (92, 91, 106, 107), (85, 84, 99, 100), (93, 92, 107, 108), (86, 85, 100, 101), (94, 93, 108, 109), (87, 86, 101, 102), (95, 94, 109, 110), (88, 87, 102, 103), (96, 95, 110, 111), (89, 88, 103, 104), (82, 81, 97), (307, 96, 111), (90, 89, 104, 105), (83, 82, 97, 98), (110, 109, 124, 125), (103, 102, 117, 118), (111, 110, 125, 126), (104, 103, 118, 119), (97, 81, 112), (307, 111, 126), (105, 104, 119, 120), (98, 97, 112, 113), (106, 105, 120, 121), (99, 98, 113, 114), (107, 106, 121, 122), (100, 99, 114, 115), (108, 107, 122, 123), (101, 100, 115, 116), (109, 108, 123, 124), (102, 101, 116, 117), (122, 121, 136, 137), (115, 114, 129, 130), (123, 122, 137, 138), (116, 115, 130, 131), (124, 123, 138, 139), (117, 116, 131, 132), (125, 124, 139, 140), (118, 117, 132, 133), (126, 125, 140, 141), (119, 118, 133, 134), (112, 81, 127), (307, 126, 141), (120, 119, 134, 135), (113, 112, 127, 128), (121, 120, 135, 136), (114, 113, 128, 129), (141, 140, 155, 156), (134, 133, 148, 149), (127, 81, 142), (307, 141, 156), (135, 134, 149, 150), (128, 127, 142, 143), (136, 135, 150, 151), (129, 128, 143, 144), (137, 136, 151, 152), (130, 129, 144, 145), (138, 137, 152, 153), (131, 130, 145, 146), (139, 138, 153, 154), (132, 131, 146, 147), (140, 139, 154, 155), (133, 132, 147, 148), (145, 144, 159, 160), (153, 152, 167, 168), (146, 145, 160, 161), (154, 153, 168, 169), (147, 146, 161, 162), (155, 154, 169, 170), (148, 147, 162, 163), (156, 155, 170, 171), (149, 148, 163, 164), (142, 81, 157), (307, 156, 171), (150, 149, 164, 165), (143, 142, 157, 158), (151, 150, 165, 166), (144, 143, 158, 159), (152, 151, 166, 167), (164, 163, 178, 179), (157, 81, 172), (307, 171, 186), (165, 164, 179, 180), (158, 157, 172, 173), (166, 165, 180, 181), (159, 158, 173, 174), (167, 166, 181, 182), (160, 159, 174, 175), (168, 167, 182, 183), (161, 160, 175, 176), (169, 168, 183, 184), (162, 161, 176, 177), (170, 169, 184, 185), (163, 162, 177, 178), (171, 170, 185, 186), (183, 182, 197, 198), (176, 175, 190, 191), (184, 183, 198, 199), (177, 176, 191, 192), (185, 184, 199, 200), (178, 177, 192, 193), (186, 185, 200, 201), (179, 178, 193, 194), (172, 81, 187), (307, 186, 201), (180, 179, 194, 195), (173, 172, 187, 188), (181, 180, 195, 196), (174, 173, 188, 189), (182, 181, 196, 197), (175, 174, 189, 190), (187, 81, 202), (307, 201, 216), (195, 194, 209, 210), (188, 187, 202, 203), (196, 195, 210, 211), (189, 188, 203, 204), (197, 196, 211, 212), (190, 189, 204, 205), (198, 197, 212, 213), (191, 190, 205, 206), (199, 198, 213, 214), (192, 191, 206, 207), (200, 199, 214, 215), (193, 192, 207, 208), (201, 200, 215, 216), (194, 193, 208, 209), (206, 205, 220, 221), (214, 213, 228, 229), (207, 206, 221, 222), (215, 214, 229, 230), (208, 207, 222, 223), (216, 215, 230, 231), (209, 208, 223, 224), (202, 81, 217), (307, 216, 231), (210, 209, 224, 225), (203, 202, 217, 218), (211, 210, 225, 226), (204, 203, 218, 219), (212, 211, 226, 227), (205, 204, 219, 220), (213, 212, 227, 228), (225, 224, 239, 240), (218, 217, 232, 233), (226, 225, 240, 241), (219, 218, 233, 234), (227, 226, 241, 242), (220, 219, 234, 235), (228, 227, 242, 243), (221, 220, 235, 236), (229, 228, 243, 244), (222, 221, 236, 237), (230, 229, 244, 245), (223, 222, 237, 238), (231, 230, 245, 246), (224, 223, 238, 239), (217, 81, 232), (307, 231, 246), (244, 243, 258, 259), (237, 236, 251, 252), (245, 244, 259, 260), (238, 237, 252, 253), (246, 245, 260, 261), (239, 238, 253, 254), (232, 81, 247), (307, 246, 261), (240, 239, 254, 255), (233, 232, 247, 248), (241, 240, 255, 256), (234, 233, 248, 249), (242, 241, 256, 257), (235, 234, 249, 250), (243, 242, 257, 258), (236, 235, 250, 251), (256, 255, 270, 271), (249, 248, 263, 264), (257, 256, 271, 272), (250, 249, 264, 265), (258, 257, 272, 273), (251, 250, 265, 266), (259, 258, 273, 274), (252, 251, 266, 267), (260, 259, 274, 275), (253, 252, 267, 268), (261, 260, 275, 276), (254, 253, 268, 269), (247, 81, 262), (307, 261, 276), (255, 254, 269, 270), (248, 247, 262, 263), (275, 274, 289, 290), (268, 267, 282, 283), (276, 275, 290, 291), (269, 268, 283, 284), (262, 81, 277), (307, 276, 291), (270, 269, 284, 285), (263, 262, 277, 278), (271, 270, 285, 286), (264, 263, 278, 279), (272, 271, 286, 287), (265, 264, 279, 280), (273, 272, 287, 288), (266, 265, 280, 281), (274, 273, 288, 289), (267, 266, 281, 282), (279, 278, 293, 294), (287, 286, 301, 302), (280, 279, 294, 295), (288, 287, 302, 303), (281, 280, 295, 296), (289, 288, 303, 304), (282, 281, 296, 297), (290, 289, 304, 305), (283, 282, 297, 298), (291, 290, 305, 306), (284, 283, 298, 299), (277, 81, 292), (307, 291, 306), (285, 284, 299, 300), (278, 277, 292, 293), (286, 285, 300, 301), (298, 297, 313, 314), (306, 305, 321, 322), (299, 298, 314, 315), (292, 81, 308), (307, 306, 322), (300, 299, 315, 316), (293, 292, 308, 309), (301, 300, 316, 317), (294, 293, 309, 310), (302, 301, 317, 318), (295, 294, 310, 311), (303, 302, 318, 319), (296, 295, 311, 312), (304, 303, 319, 320), (297, 296, 312, 313), (305, 304, 320, 321), (318, 317, 332, 333), (311, 310, 325, 326), (319, 318, 333, 334), (312, 311, 326, 327), (320, 319, 334, 335), (313, 312, 327, 328), (321, 320, 335, 336), (314, 313, 328, 329), (322, 321, 336, 337), (315, 314, 329, 330), (308, 81, 323), (307, 322, 337), (316, 315, 330, 331), (309, 308, 323, 324), (317, 316, 331, 332), (310, 309, 324, 325), (337, 336, 351, 352), (330, 329, 344, 345), (323, 81, 338), (307, 337, 352), (331, 330, 345, 346), (324, 323, 338, 339), (332, 331, 346, 347), (325, 324, 339, 340), (333, 332, 347, 348), (326, 325, 340, 341), (334, 333, 348, 349), (327, 326, 341, 342), (335, 334, 349, 350), (328, 327, 342, 343), (336, 335, 350, 351), (329, 328, 343, 344), (341, 340, 355, 356), (349, 348, 363, 364), (342, 341, 356, 357), (350, 349, 364, 365), (343, 342, 357, 358), (351, 350, 365, 366), (344, 343, 358, 359), (352, 351, 366, 367), (345, 344, 359, 360), (338, 81, 353), (307, 352, 367), (346, 345, 360, 361), (339, 338, 353, 354), (347, 346, 361, 362), (340, 339, 354, 355), (348, 347, 362, 363), (360, 359, 374, 375), (353, 81, 368), (307, 367, 382), (361, 360, 375, 376), (354, 353, 368, 369), (362, 361, 376, 377), (355, 354, 369, 370), (363, 362, 377, 378), (356, 355, 370, 371), (364, 363, 378, 379), (357, 356, 371, 372), (365, 364, 379, 380), (358, 357, 372, 373), (366, 365, 380, 381), (359, 358, 373, 374), (367, 366, 381, 382), (379, 378, 393, 394), (372, 371, 386, 387), (380, 379, 394, 395), (373, 372, 387, 388), (381, 380, 395, 396), (374, 373, 388, 389), (382, 381, 396, 397), (375, 374, 389, 390), (368, 81, 383), (307, 382, 397), (376, 375, 390, 391), (369, 368, 383, 384), (377, 376, 391, 392), (370, 369, 384, 385), (378, 377, 392, 393), (371, 370, 385, 386), (307, 397, 412), (391, 390, 405, 406), (384, 383, 398, 399), (392, 391, 406, 407), (385, 384, 399, 400), (393, 392, 407, 408), (386, 385, 400, 401), (394, 393, 408, 409), (387, 386, 401, 402), (395, 394, 409, 410), (388, 387, 402, 403), (396, 395, 410, 411), (389, 388, 403, 404), (397, 396, 411, 412), (390, 389, 404, 405), (383, 81, 398), (410, 409, 424, 425), (403, 402, 417, 418), (411, 410, 425, 426), (404, 403, 418, 419), (412, 411, 426, 427), (405, 404, 419, 420), (398, 81, 413), (307, 412, 427), (406, 405, 420, 421), (399, 398, 413, 414), (407, 406, 421, 422), (400, 399, 414, 415), (408, 407, 422, 423), (401, 400, 415, 416), (409, 408, 423, 424), (402, 401, 416, 417), (414, 413, 428, 429), (422, 421, 436, 437), (415, 414, 429, 430), (423, 422, 437, 438), (416, 415, 430, 431), (424, 423, 438, 439), (417, 416, 431, 432), (425, 424, 439, 440), (418, 417, 432, 433), (426, 425, 440, 441), (419, 418, 433, 434), (427, 426, 441, 442), (420, 419, 434, 435), (413, 81, 428), (307, 427, 442), (421, 420, 435, 436), (433, 432, 447, 448), (441, 440, 455, 456), (434, 433, 448, 449), (442, 441, 456, 457), (435, 434, 449, 450), (428, 81, 443), (307, 442, 457), (436, 435, 450, 451), (429, 428, 443, 444), (437, 436, 451, 452), (430, 429, 444, 445), (438, 437, 452, 453), (431, 430, 445, 446), (439, 438, 453, 454), (432, 431, 446, 447), (440, 439, 454, 455), (452, 451, 466, 467), (445, 444, 459, 460), (453, 452, 467, 468), (446, 445, 460, 461), (454, 453, 468, 469), (447, 446, 461, 462), (455, 454, 469, 470), (448, 447, 462, 463), (456, 455, 470, 471), (449, 448, 463, 464), (457, 456, 471, 472), (450, 449, 464, 465), (443, 81, 458), (307, 457, 472), (451, 450, 465, 466), (444, 443, 458, 459), (471, 470, 479, 480), (464, 463, 476, 2), (472, 471, 480, 481), (465, 464, 2, 3), (458, 81, 473), (307, 472, 481), (466, 465, 3, 4), (459, 458, 473, 474), (467, 466, 4, 477), (460, 459, 474, 0), (468, 467, 477, 5), (461, 460, 0, 475), (469, 468, 5, 478), (462, 461, 475, 1), (470, 469, 478, 479), (463, 462, 1, 476)])
_uv = me_sphere.uv_layers.new(name='UVMap')
_uv.uv.foreach_set('vector', [0.75, 0.625, 0.75, 0.6875, 0.7188, 0.6875, 0.7188, 0.625, 0.75, 0.125, 0.75, 0.1875, 0.7188, 0.1875, 0.7188, 0.125, 0.75, 0.5625, 0.75, 0.625, 0.7188, 0.625, 0.7188, 0.5625, 0.75, 0.0625, 0.75, 0.125, 0.7188, 0.125, 0.7188, 0.0625, 0.75, 0.5, 0.75, 0.5625, 0.7188, 0.5625, 0.7188, 0.5, 0.75, 0.9375, 0.7344, 1.0, 0.7188, 0.9375, 0.7344, 0.0, 0.75, 0.0625, 0.7188, 0.0625, 0.75, 0.4375, 0.75, 0.5, 0.7188, 0.5, 0.7188, 0.4375, 0.75, 0.875, 0.75, 0.9375, 0.7188, 0.9375, 0.7188, 0.875, 0.75, 0.375, 0.75, 0.4375, 0.7188, 0.4375, 0.7188, 0.375, 0.75, 0.8125, 0.75, 0.875, 0.7188, 0.875, 0.7188, 0.8125, 0.75, 0.3125, 0.75, 0.375, 0.7188, 0.375, 0.7188, 0.3125, 0.75, 0.75, 0.75, 0.8125, 0.7188, 0.8125, 0.7188, 0.75, 0.75, 0.25, 0.75, 0.3125, 0.7188, 0.3125, 0.7188, 0.25, 0.75, 0.6875, 0.75, 0.75, 0.7188, 0.75, 0.7188, 0.6875, 0.75, 0.1875, 0.75, 0.25, 0.7188, 0.25, 0.7188, 0.1875, 0.7188, 0.6875, 0.7188, 0.75, 0.6875, 0.75, 0.6875, 0.6875, 0.7188, 0.1875, 0.7188, 0.25, 0.6875, 0.25, 0.6875, 0.1875, 0.7188, 0.625, 0.7188, 0.6875, 0.6875, 0.6875, 0.6875, 0.625, 0.7188, 0.125, 0.7188, 0.1875, 0.6875, 0.1875, 0.6875, 0.125, 0.7188, 0.5625, 0.7188, 0.625, 0.6875, 0.625, 0.6875, 0.5625, 0.7188, 0.0625, 0.7188, 0.125, 0.6875, 0.125, 0.6875, 0.0625, 0.7188, 0.5, 0.7188, 0.5625, 0.6875, 0.5625, 0.6875, 0.5, 0.7188, 0.9375, 0.7031, 1.0, 0.6875, 0.9375, 0.7031, 0.0, 0.7188, 0.0625, 0.6875, 0.0625, 0.7188, 0.4375, 0.7188, 0.5, 0.6875, 0.5, 0.6875, 0.4375, 0.7188, 0.875, 0.7188, 0.9375, 0.6875, 0.9375, 0.6875, 0.875, 0.7188, 0.375, 0.7188, 0.4375, 0.6875, 0.4375, 0.6875, 0.375, 0.7188, 0.8125, 0.7188, 0.875, 0.6875, 0.875, 0.6875, 0.8125, 0.7188, 0.3125, 0.7188, 0.375, 0.6875, 0.375, 0.6875, 0.3125, 0.7188, 0.75, 0.7188, 0.8125, 0.6875, 0.8125, 0.6875, 0.75, 0.7188, 0.25, 0.7188, 0.3125, 0.6875, 0.3125, 0.6875, 0.25, 0.6875, 0.4375, 0.6875, 0.5, 0.6562, 0.5, 0.6562, 0.4375, 0.6875, 0.875, 0.6875, 0.9375, 0.6562, 0.9375, 0.6562, 0.875, 0.6875, 0.375, 0.6875, 0.4375, 0.6562, 0.4375, 0.6562, 0.375, 0.6875, 0.8125, 0.6875, 0.875, 0.6562, 0.875, 0.6562, 0.8125, 0.6875, 0.3125, 0.6875, 0.375, 0.6562, 0.375, 0.6562, 0.3125, 0.6875, 0.75, 0.6875, 0.8125, 0.6562, 0.8125, 0.6562, 0.75, 0.6875, 0.25, 0.6875, 0.3125, 0.6562, 0.3125, 0.6562, 0.25, 0.6875, 0.6875, 0.6875, 0.75, 0.6562, 0.75, 0.6562, 0.6875, 0.6875, 0.1875, 0.6875, 0.25, 0.6562, 0.25, 0.6562, 0.1875, 0.6875, 0.625, 0.6875, 0.6875, 0.6562, 0.6875, 0.6562, 0.625, 0.6875, 0.125, 0.6875, 0.1875, 0.6562, 0.1875, 0.6562, 0.125, 0.6875, 0.5625, 0.6875, 0.625, 0.6562, 0.625, 0.6562, 0.5625, 0.6875, 0.0625, 0.6875, 0.125, 0.6562, 0.125, 0.6562, 0.0625, 0.6875, 0.5, 0.6875, 0.5625, 0.6562, 0.5625, 0.6562, 0.5, 0.6875, 0.9375, 0.6719, 1.0, 0.6562, 0.9375, 0.6719, 0.0, 0.6875, 0.0625, 0.6562, 0.0625, 0.6562, 0.1875, 0.6562, 0.25, 0.625, 0.25, 0.625, 0.1875, 0.6562, 0.625, 0.6562, 0.6875, 0.625, 0.6875, 0.625, 0.625, 0.6562, 0.125, 0.6562, 0.1875, 0.625, 0.1875, 0.625, 0.125, 0.6562, 0.5625, 0.6562, 0.625, 0.625, 0.625, 0.625, 0.5625, 0.6562, 0.0625, 0.6562, 0.125, 0.625, 0.125, 0.625, 0.0625, 0.6562, 0.5, 0.6562, 0.5625, 0.625, 0.5625, 0.625, 0.5, 0.6562, 0.9375, 0.6406, 1.0, 0.625, 0.9375, 0.6406, 0.0, 0.6562, 0.0625, 0.625, 0.0625, 0.6562, 0.4375, 0.6562, 0.5, 0.625, 0.5, 0.625, 0.4375, 0.6562, 0.875, 0.6562, 0.9375, 0.625, 0.9375, 0.625, 0.875, 0.6562, 0.375, 0.6562, 0.4375, 0.625, 0.4375, 0.625, 0.375, 0.6562, 0.8125, 0.6562, 0.875, 0.625, 0.875, 0.625, 0.8125, 0.6562, 0.3125, 0.6562, 0.375, 0.625, 0.375, 0.625, 0.3125, 0.6562, 0.75, 0.6562, 0.8125, 0.625, 0.8125, 0.625, 0.75, 0.6562, 0.25, 0.6562, 0.3125, 0.625, 0.3125, 0.625, 0.25, 0.6562, 0.6875, 0.6562, 0.75, 0.625, 0.75, 0.625, 0.6875, 0.625, 0.875, 0.625, 0.9375, 0.5938, 0.9375, 0.5938, 0.875, 0.625, 0.375, 0.625, 0.4375, 0.5938, 0.4375, 0.5938, 0.375, 0.625, 0.8125, 0.625, 0.875, 0.5938, 0.875, 0.5938, 0.8125, 0.625, 0.3125, 0.625, 0.375, 0.5938, 0.375, 0.5938, 0.3125, 0.625, 0.75, 0.625, 0.8125, 0.5938, 0.8125, 0.5938, 0.75, 0.625, 0.25, 0.625, 0.3125, 0.5938, 0.3125, 0.5938, 0.25, 0.625, 0.6875, 0.625, 0.75, 0.5938, 0.75, 0.5938, 0.6875, 0.625, 0.1875, 0.625, 0.25, 0.5938, 0.25, 0.5938, 0.1875, 0.625, 0.625, 0.625, 0.6875, 0.5938, 0.6875, 0.5938, 0.625, 0.625, 0.125, 0.625, 0.1875, 0.5938, 0.1875, 0.5938, 0.125, 0.625, 0.5625, 0.625, 0.625, 0.5938, 0.625, 0.5938, 0.5625, 0.625, 0.0625, 0.625, 0.125, 0.5938, 0.125, 0.5938, 0.0625, 0.625, 0.5, 0.625, 0.5625, 0.5938, 0.5625, 0.5938, 0.5, 0.625, 0.9375, 0.6094, 1.0, 0.5938, 0.9375, 0.6094, 0.0, 0.625, 0.0625, 0.5938, 0.0625, 0.625, 0.4375, 0.625, 0.5, 0.5938, 0.5, 0.5938, 0.4375, 0.5938, 0.625, 0.5938, 0.6875, 0.5625, 0.6875, 0.5625, 0.625, 0.5938, 0.125, 0.5938, 0.1875, 0.5625, 0.1875, 0.5625, 0.125, 0.5938, 0.5625, 0.5938, 0.625, 0.5625, 0.625, 0.5625, 0.5625, 0.5938, 0.0625, 0.5938, 0.125, 0.5625, 0.125, 0.5625, 0.0625, 0.5938, 0.5, 0.5938, 0.5625, 0.5625, 0.5625, 0.5625, 0.5, 0.5938, 0.9375, 0.5781, 1.0, 0.5625, 0.9375, 0.5781, 0.0, 0.5938, 0.0625, 0.5625, 0.0625, 0.5938, 0.4375, 0.5938, 0.5, 0.5625, 0.5, 0.5625, 0.4375, 0.5938, 0.875, 0.5938, 0.9375, 0.5625, 0.9375, 0.5625, 0.875, 0.5938, 0.375, 0.5938, 0.4375, 0.5625, 0.4375, 0.5625, 0.375, 0.5938, 0.8125, 0.5938, 0.875, 0.5625, 0.875, 0.5625, 0.8125, 0.5938, 0.3125, 0.5938, 0.375, 0.5625, 0.375, 0.5625, 0.3125, 0.5938, 0.75, 0.5938, 0.8125, 0.5625, 0.8125, 0.5625, 0.75, 0.5938, 0.25, 0.5938, 0.3125, 0.5625, 0.3125, 0.5625, 0.25, 0.5938, 0.6875, 0.5938, 0.75, 0.5625, 0.75, 0.5625, 0.6875, 0.5938, 0.1875, 0.5938, 0.25, 0.5625, 0.25, 0.5625, 0.1875, 0.5625, 0.375, 0.5625, 0.4375, 0.5312, 0.4375, 0.5312, 0.375, 0.5625, 0.8125, 0.5625, 0.875, 0.5312, 0.875, 0.5312, 0.8125, 0.5625, 0.3125, 0.5625, 0.375, 0.5312, 0.375, 0.5312, 0.3125, 0.5625, 0.75, 0.5625, 0.8125, 0.5312, 0.8125, 0.5312, 0.75, 0.5625, 0.25, 0.5625, 0.3125, 0.5312, 0.3125, 0.5312, 0.25, 0.5625, 0.6875, 0.5625, 0.75, 0.5312, 0.75, 0.5312, 0.6875, 0.5625, 0.1875, 0.5625, 0.25, 0.5312, 0.25, 0.5312, 0.1875, 0.5625, 0.625, 0.5625, 0.6875, 0.5312, 0.6875, 0.5312, 0.625, 0.5625, 0.125, 0.5625, 0.1875, 0.5312, 0.1875, 0.5312, 0.125, 0.5625, 0.5625, 0.5625, 0.625, 0.5312, 0.625, 0.5312, 0.5625, 0.5625, 0.0625, 0.5625, 0.125, 0.5312, 0.125, 0.5312, 0.0625, 0.5625, 0.5, 0.5625, 0.5625, 0.5312, 0.5625, 0.5312, 0.5, 0.5625, 0.9375, 0.5469, 1.0, 0.5312, 0.9375, 0.5469, 0.0, 0.5625, 0.0625, 0.5312, 0.0625, 0.5625, 0.4375, 0.5625, 0.5, 0.5312, 0.5, 0.5312, 0.4375, 0.5625, 0.875, 0.5625, 0.9375, 0.5312, 0.9375, 0.5312, 0.875, 0.5312, 0.125, 0.5312, 0.1875, 0.5, 0.1875, 0.5, 0.125, 0.5312, 0.5625, 0.5312, 0.625, 0.5, 0.625, 0.5, 0.5625, 0.5312, 0.0625, 0.5312, 0.125, 0.5, 0.125, 0.5, 0.0625, 0.5312, 0.5, 0.5312, 0.5625, 0.5, 0.5625, 0.5, 0.5, 0.5312, 0.9375, 0.5156, 1.0, 0.5, 0.9375, 0.5156, 0.0, 0.5312, 0.0625, 0.5, 0.0625, 0.5312, 0.4375, 0.5312, 0.5, 0.5, 0.5, 0.5, 0.4375, 0.5312, 0.875, 0.5312, 0.9375, 0.5, 0.9375, 0.5, 0.875, 0.5312, 0.375, 0.5312, 0.4375, 0.5, 0.4375, 0.5, 0.375, 0.5312, 0.8125, 0.5312, 0.875, 0.5, 0.875, 0.5, 0.8125, 0.5312, 0.3125, 0.5312, 0.375, 0.5, 0.375, 0.5, 0.3125, 0.5312, 0.75, 0.5312, 0.8125, 0.5, 0.8125, 0.5, 0.75, 0.5312, 0.25, 0.5312, 0.3125, 0.5, 0.3125, 0.5, 0.25, 0.5312, 0.6875, 0.5312, 0.75, 0.5, 0.75, 0.5, 0.6875, 0.5312, 0.1875, 0.5312, 0.25, 0.5, 0.25, 0.5, 0.1875, 0.5312, 0.625, 0.5312, 0.6875, 0.5, 0.6875, 0.5, 0.625, 0.5, 0.3125, 0.5, 0.375, 0.4688, 0.375, 0.4688, 0.3125, 0.5, 0.75, 0.5, 0.8125, 0.4688, 0.8125, 0.4688, 0.75, 0.5, 0.25, 0.5, 0.3125, 0.4688, 0.3125, 0.4688, 0.25, 0.5, 0.6875, 0.5, 0.75, 0.4688, 0.75, 0.4688, 0.6875, 0.5, 0.1875, 0.5, 0.25, 0.4688, 0.25, 0.4688, 0.1875, 0.5, 0.625, 0.5, 0.6875, 0.4688, 0.6875, 0.4688, 0.625, 0.5, 0.125, 0.5, 0.1875, 0.4688, 0.1875, 0.4688, 0.125, 0.5, 0.5625, 0.5, 0.625, 0.4688, 0.625, 0.4688, 0.5625, 0.5, 0.0625, 0.5, 0.125, 0.4688, 0.125, 0.4688, 0.0625, 0.5, 0.5, 0.5, 0.5625, 0.4688, 0.5625, 0.4687, 0.5, 0.5, 0.9375, 0.4844, 1.0, 0.4688, 0.9375, 0.4844, 0.0, 0.5, 0.0625, 0.4688, 0.0625, 0.5, 0.4375, 0.5, 0.5, 0.4687, 0.5, 0.4688, 0.4375, 0.5, 0.875, 0.5, 0.9375, 0.4688, 0.9375, 0.4688, 0.875, 0.5, 0.375, 0.5, 0.4375, 0.4688, 0.4375, 0.4688, 0.375, 0.5, 0.8125, 0.5, 0.875, 0.4688, 0.875, 0.4688, 0.8125, 0.4688, 0.0625, 0.4688, 0.125, 0.4375, 0.125, 0.4375, 0.0625, 0.4687, 0.5, 0.4688, 0.5625, 0.4375, 0.5625, 0.4375, 0.5, 0.4688, 0.9375, 0.4531, 1.0, 0.4375, 0.9375, 0.4531, 0.0, 0.4688, 0.0625, 0.4375, 0.0625, 0.4688, 0.4375, 0.4687, 0.5, 0.4375, 0.5, 0.4375, 0.4375, 0.4688, 0.875, 0.4688, 0.9375, 0.4375, 0.9375, 0.4375, 0.875, 0.4688, 0.375, 0.4688, 0.4375, 0.4375, 0.4375, 0.4375, 0.375, 0.4688, 0.8125, 0.4688, 0.875, 0.4375, 0.875, 0.4375, 0.8125, 0.4688, 0.3125, 0.4688, 0.375, 0.4375, 0.375, 0.4375, 0.3125, 0.4688, 0.75, 0.4688, 0.8125, 0.4375, 0.8125, 0.4375, 0.75, 0.4688, 0.25, 0.4688, 0.3125, 0.4375, 0.3125, 0.4375, 0.25, 0.4688, 0.6875, 0.4688, 0.75, 0.4375, 0.75, 0.4375, 0.6875, 0.4688, 0.1875, 0.4688, 0.25, 0.4375, 0.25, 0.4375, 0.1875, 0.4688, 0.625, 0.4688, 0.6875, 0.4375, 0.6875, 0.4375, 0.625, 0.4688, 0.125, 0.4688, 0.1875, 0.4375, 0.1875, 0.4375, 0.125, 0.4688, 0.5625, 0.4688, 0.625, 0.4375, 0.625, 0.4375, 0.5625, 0.4375, 0.75, 0.4375, 0.8125, 0.4062, 0.8125, 0.4062, 0.75, 0.4375, 0.25, 0.4375, 0.3125, 0.4062, 0.3125, 0.4062, 0.25, 0.4375, 0.6875, 0.4375, 0.75, 0.4062, 0.75, 0.4062, 0.6875, 0.4375, 0.1875, 0.4375, 0.25, 0.4062, 0.25, 0.4062, 0.1875, 0.4375, 0.625, 0.4375, 0.6875, 0.4062, 0.6875, 0.4062, 0.625, 0.4375, 0.125, 0.4375, 0.1875, 0.4062, 0.1875, 0.4062, 0.125, 0.4375, 0.5625, 0.4375, 0.625, 0.4062, 0.625, 0.4062, 0.5625, 0.4375, 0.0625, 0.4375, 0.125, 0.4062, 0.125, 0.4062, 0.0625, 0.4375, 0.5, 0.4375, 0.5625, 0.4062, 0.5625, 0.4062, 0.5, 0.4375, 0.9375, 0.4219, 1.0, 0.4062, 0.9375, 0.4219, 0.0, 0.4375, 0.0625, 0.4062, 0.0625, 0.4375, 0.4375, 0.4375, 0.5, 0.4062, 0.5, 0.4062, 0.4375, 0.4375, 0.875, 0.4375, 0.9375, 0.4062, 0.9375, 0.4062, 0.875, 0.4375, 0.375, 0.4375, 0.4375, 0.4062, 0.4375, 0.4062, 0.375, 0.4375, 0.8125, 0.4375, 0.875, 0.4062, 0.875, 0.4062, 0.8125, 0.4375, 0.3125, 0.4375, 0.375, 0.4062, 0.375, 0.4062, 0.3125, 0.4062, 0.5, 0.4062, 0.5625, 0.375, 0.5625, 0.375, 0.5, 0.4062, 0.9375, 0.3906, 1.0, 0.375, 0.9375, 0.3906, 0.0, 0.4062, 0.0625, 0.375, 0.0625, 0.4062, 0.4375, 0.4062, 0.5, 0.375, 0.5, 0.375, 0.4375, 0.4062, 0.875, 0.4062, 0.9375, 0.375, 0.9375, 0.375, 0.875, 0.4062, 0.375, 0.4062, 0.4375, 0.375, 0.4375, 0.375, 0.375, 0.4062, 0.8125, 0.4062, 0.875, 0.375, 0.875, 0.375, 0.8125, 0.4062, 0.3125, 0.4062, 0.375, 0.375, 0.375, 0.375, 0.3125, 0.4062, 0.75, 0.4062, 0.8125, 0.375, 0.8125, 0.375, 0.75, 0.4062, 0.25, 0.4062, 0.3125, 0.375, 0.3125, 0.375, 0.25, 0.4062, 0.6875, 0.4062, 0.75, 0.375, 0.75, 0.375, 0.6875, 0.4062, 0.1875, 0.4062, 0.25, 0.375, 0.25, 0.375, 0.1875, 0.4062, 0.625, 0.4062, 0.6875, 0.375, 0.6875, 0.375, 0.625, 0.4062, 0.125, 0.4062, 0.1875, 0.375, 0.1875, 0.375, 0.125, 0.4062, 0.5625, 0.4062, 0.625, 0.375, 0.625, 0.375, 0.5625, 0.4062, 0.0625, 0.4062, 0.125, 0.375, 0.125, 0.375, 0.0625, 0.375, 0.25, 0.375, 0.3125, 0.3438, 0.3125, 0.3438, 0.25, 0.375, 0.6875, 0.375, 0.75, 0.3438, 0.75, 0.3438, 0.6875, 0.375, 0.1875, 0.375, 0.25, 0.3438, 0.25, 0.3438, 0.1875, 0.375, 0.625, 0.375, 0.6875, 0.3438, 0.6875, 0.3438, 0.625, 0.375, 0.125, 0.375, 0.1875, 0.3438, 0.1875, 0.3438, 0.125, 0.375, 0.5625, 0.375, 0.625, 0.3438, 0.625, 0.3438, 0.5625, 0.375, 0.0625, 0.375, 0.125, 0.3438, 0.125, 0.3438, 0.0625, 0.375, 0.5, 0.375, 0.5625, 0.3438, 0.5625, 0.3437, 0.5, 0.375, 0.9375, 0.3594, 1.0, 0.3438, 0.9375, 0.3594, 0.0, 0.375, 0.0625, 0.3438, 0.0625, 0.375, 0.4375, 0.375, 0.5, 0.3437, 0.5, 0.3438, 0.4375, 0.375, 0.875, 0.375, 0.9375, 0.3438, 0.9375, 0.3438, 0.875, 0.375, 0.375, 0.375, 0.4375, 0.3438, 0.4375, 0.3438, 0.375, 0.375, 0.8125, 0.375, 0.875, 0.3438, 0.875, 0.3438, 0.8125, 0.375, 0.3125, 0.375, 0.375, 0.3438, 0.375, 0.3438, 0.3125, 0.375, 0.75, 0.375, 0.8125, 0.3438, 0.8125, 0.3438, 0.75, 0.3438, 0.9375, 0.3281, 1.0, 0.3125, 0.9375, 0.3281, 0.0, 0.3438, 0.0625, 0.3125, 0.0625, 0.3438, 0.4375, 0.3437, 0.5, 0.3125, 0.5, 0.3125, 0.4375, 0.3438, 0.875, 0.3438, 0.9375, 0.3125, 0.9375, 0.3125, 0.875, 0.3438, 0.375, 0.3438, 0.4375, 0.3125, 0.4375, 0.3125, 0.375, 0.3438, 0.8125, 0.3438, 0.875, 0.3125, 0.875, 0.3125, 0.8125, 0.3438, 0.3125, 0.3438, 0.375, 0.3125, 0.375, 0.3125, 0.3125, 0.3438, 0.75, 0.3438, 0.8125, 0.3125, 0.8125, 0.3125, 0.75, 0.3438, 0.25, 0.3438, 0.3125, 0.3125, 0.3125, 0.3125, 0.25, 0.3438, 0.6875, 0.3438, 0.75, 0.3125, 0.75, 0.3125, 0.6875, 0.3438, 0.1875, 0.3438, 0.25, 0.3125, 0.25, 0.3125, 0.1875, 0.3438, 0.625, 0.3438, 0.6875, 0.3125, 0.6875, 0.3125, 0.625, 0.3438, 0.125, 0.3438, 0.1875, 0.3125, 0.1875, 0.3125, 0.125, 0.3438, 0.5625, 0.3438, 0.625, 0.3125, 0.625, 0.3125, 0.5625, 0.3438, 0.0625, 0.3438, 0.125, 0.3125, 0.125, 0.3125, 0.0625, 0.3437, 0.5, 0.3438, 0.5625, 0.3125, 0.5625, 0.3125, 0.5, 0.3125, 0.6875, 0.3125, 0.75, 0.2812, 0.75, 0.2812, 0.6875, 0.3125, 0.1875, 0.3125, 0.25, 0.2812, 0.25, 0.2812, 0.1875, 0.3125, 0.625, 0.3125, 0.6875, 0.2812, 0.6875, 0.2812, 0.625, 0.3125, 0.125, 0.3125, 0.1875, 0.2812, 0.1875, 0.2812, 0.125, 0.3125, 0.5625, 0.3125, 0.625, 0.2812, 0.625, 0.2812, 0.5625, 0.3125, 0.0625, 0.3125, 0.125, 0.2812, 0.125, 0.2812, 0.0625, 0.3125, 0.5, 0.3125, 0.5625, 0.2812, 0.5625, 0.2812, 0.5, 0.3125, 0.9375, 0.2969, 1.0, 0.2812, 0.9375, 0.2969, 0.0, 0.3125, 0.0625, 0.2812, 0.0625, 0.3125, 0.4375, 0.3125, 0.5, 0.2812, 0.5, 0.2812, 0.4375, 0.3125, 0.875, 0.3125, 0.9375, 0.2812, 0.9375, 0.2812, 0.875, 0.3125, 0.375, 0.3125, 0.4375, 0.2812, 0.4375, 0.2812, 0.375, 0.3125, 0.8125, 0.3125, 0.875, 0.2812, 0.875, 0.2812, 0.8125, 0.3125, 0.3125, 0.3125, 0.375, 0.2812, 0.375, 0.2812, 0.3125, 0.3125, 0.75, 0.3125, 0.8125, 0.2812, 0.8125, 0.2812, 0.75, 0.3125, 0.25, 0.3125, 0.3125, 0.2812, 0.3125, 0.2812, 0.25, 0.2812, 0.4375, 0.2812, 0.5, 0.25, 0.5, 0.25, 0.4375, 0.2812, 0.875, 0.2812, 0.9375, 0.25, 0.9375, 0.25, 0.875, 0.2812, 0.375, 0.2812, 0.4375, 0.25, 0.4375, 0.25, 0.375, 0.2812, 0.8125, 0.2812, 0.875, 0.25, 0.875, 0.25, 0.8125, 0.2812, 0.3125, 0.2812, 0.375, 0.25, 0.375, 0.25, 0.3125, 0.2812, 0.75, 0.2812, 0.8125, 0.25, 0.8125, 0.25, 0.75, 0.2812, 0.25, 0.2812, 0.3125, 0.25, 0.3125, 0.25, 0.25, 0.2812, 0.6875, 0.2812, 0.75, 0.25, 0.75, 0.25, 0.6875, 0.2812, 0.1875, 0.2812, 0.25, 0.25, 0.25, 0.25, 0.1875, 0.2812, 0.625, 0.2812, 0.6875, 0.25, 0.6875, 0.25, 0.625, 0.2812, 0.125, 0.2812, 0.1875, 0.25, 0.1875, 0.25, 0.125, 0.2812, 0.5625, 0.2812, 0.625, 0.25, 0.625, 0.25, 0.5625, 0.2812, 0.0625, 0.2812, 0.125, 0.25, 0.125, 0.25, 0.0625, 0.2812, 0.5, 0.2812, 0.5625, 0.25, 0.5625, 0.25, 0.5, 0.2812, 0.9375, 0.2656, 1.0, 0.25, 0.9375, 0.2656, 0.0, 0.2812, 0.0625, 0.25, 0.0625, 0.25, 0.1875, 0.25, 0.25, 0.2188, 0.25, 0.2188, 0.1875, 0.25, 0.625, 0.25, 0.6875, 0.2188, 0.6875, 0.2188, 0.625, 0.25, 0.125, 0.25, 0.1875, 0.2188, 0.1875, 0.2188, 0.125, 0.25, 0.5625, 0.25, 0.625, 0.2188, 0.625, 0.2188, 0.5625, 0.25, 0.0625, 0.25, 0.125, 0.2188, 0.125, 0.2188, 0.0625, 0.25, 0.5, 0.25, 0.5625, 0.2188, 0.5625, 0.2187, 0.5, 0.25, 0.9375, 0.2344, 1.0, 0.2188, 0.9375, 0.2344, 0.0, 0.25, 0.0625, 0.2188, 0.0625, 0.25, 0.4375, 0.25, 0.5, 0.2187, 0.5, 0.2188, 0.4375, 0.25, 0.875, 0.25, 0.9375, 0.2188, 0.9375, 0.2188, 0.875, 0.25, 0.375, 0.25, 0.4375, 0.2188, 0.4375, 0.2188, 0.375, 0.25, 0.8125, 0.25, 0.875, 0.2188, 0.875, 0.2188, 0.8125, 0.25, 0.3125, 0.25, 0.375, 0.2188, 0.375, 0.2188, 0.3125, 0.25, 0.75, 0.25, 0.8125, 0.2188, 0.8125, 0.2188, 0.75, 0.25, 0.25, 0.25, 0.3125, 0.2188, 0.3125, 0.2188, 0.25, 0.25, 0.6875, 0.25, 0.75, 0.2188, 0.75, 0.2188, 0.6875, 0.2188, 0.375, 0.2188, 0.4375, 0.1875, 0.4375, 0.1875, 0.375, 0.2188, 0.8125, 0.2188, 0.875, 0.1875, 0.875, 0.1875, 0.8125, 0.2188, 0.3125, 0.2188, 0.375, 0.1875, 0.375, 0.1875, 0.3125, 0.2188, 0.75, 0.2188, 0.8125, 0.1875, 0.8125, 0.1875, 0.75, 0.2188, 0.25, 0.2188, 0.3125, 0.1875, 0.3125, 0.1875, 0.25, 0.2188, 0.6875, 0.2188, 0.75, 0.1875, 0.75, 0.1875, 0.6875, 0.2188, 0.1875, 0.2188, 0.25, 0.1875, 0.25, 0.1875, 0.1875, 0.2188, 0.625, 0.2188, 0.6875, 0.1875, 0.6875, 0.1875, 0.625, 0.2188, 0.125, 0.2188, 0.1875, 0.1875, 0.1875, 0.1875, 0.125, 0.2188, 0.5625, 0.2188, 0.625, 0.1875, 0.625, 0.1875, 0.5625, 0.2188, 0.0625, 0.2188, 0.125, 0.1875, 0.125, 0.1875, 0.0625, 0.2187, 0.5, 0.2188, 0.5625, 0.1875, 0.5625, 0.1875, 0.5, 0.2188, 0.9375, 0.2031, 1.0, 0.1875, 0.9375, 0.2031, 0.0, 0.2188, 0.0625, 0.1875, 0.0625, 0.2188, 0.4375, 0.2187, 0.5, 0.1875, 0.5, 0.1875, 0.4375, 0.2188, 0.875, 0.2188, 0.9375, 0.1875, 0.9375, 0.1875, 0.875, 0.1875, 0.125, 0.1875, 0.1875, 0.1562, 0.1875, 0.1562, 0.125, 0.1875, 0.5625, 0.1875, 0.625, 0.1563, 0.625, 0.1562, 0.5625, 0.1875, 0.0625, 0.1875, 0.125, 0.1562, 0.125, 0.1563, 0.0625, 0.1875, 0.5, 0.1875, 0.5625, 0.1562, 0.5625, 0.1562, 0.5, 0.1875, 0.9375, 0.1719, 1.0, 0.1563, 0.9375, 0.1719, 0.0, 0.1875, 0.0625, 0.1563, 0.0625, 0.1875, 0.4375, 0.1875, 0.5, 0.1562, 0.5, 0.1562, 0.4375, 0.1875, 0.875, 0.1875, 0.9375, 0.1563, 0.9375, 0.1562, 0.875, 0.1875, 0.375, 0.1875, 0.4375, 0.1562, 0.4375, 0.1563, 0.375, 0.1875, 0.8125, 0.1875, 0.875, 0.1562, 0.875, 0.1562, 0.8125, 0.1875, 0.3125, 0.1875, 0.375, 0.1563, 0.375, 0.1562, 0.3125, 0.1875, 0.75, 0.1875, 0.8125, 0.1562, 0.8125, 0.1563, 0.75, 0.1875, 0.25, 0.1875, 0.3125, 0.1562, 0.3125, 0.1563, 0.25, 0.1875, 0.6875, 0.1875, 0.75, 0.1563, 0.75, 0.1562, 0.6875, 0.1875, 0.1875, 0.1875, 0.25, 0.1563, 0.25, 0.1562, 0.1875, 0.1875, 0.625, 0.1875, 0.6875, 0.1562, 0.6875, 0.1563, 0.625, 0.1562, 0.8125, 0.1562, 0.875, 0.125, 0.875, 0.125, 0.8125, 0.1562, 0.3125, 0.1563, 0.375, 0.125, 0.375, 0.125, 0.3125, 0.1563, 0.75, 0.1562, 0.8125, 0.125, 0.8125, 0.125, 0.75, 0.1563, 0.25, 0.1562, 0.3125, 0.125, 0.3125, 0.125, 0.25, 0.1562, 0.6875, 0.1563, 0.75, 0.125, 0.75, 0.125, 0.6875, 0.1562, 0.1875, 0.1563, 0.25, 0.125, 0.25, 0.125, 0.1875, 0.1563, 0.625, 0.1562, 0.6875, 0.125, 0.6875, 0.125, 0.625, 0.1562, 0.125, 0.1562, 0.1875, 0.125, 0.1875, 0.125, 0.125, 0.1562, 0.5625, 0.1563, 0.625, 0.125, 0.625, 0.125, 0.5625, 0.1563, 0.0625, 0.1562, 0.125, 0.125, 0.125, 0.125, 0.0625, 0.1562, 0.5, 0.1562, 0.5625, 0.125, 0.5625, 0.125, 0.5, 0.1563, 0.9375, 0.1406, 1.0, 0.125, 0.9375, 0.1406, 0.0, 0.1563, 0.0625, 0.125, 0.0625, 0.1562, 0.4375, 0.1562, 0.5, 0.125, 0.5, 0.125, 0.4375, 0.1562, 0.875, 0.1563, 0.9375, 0.125, 0.9375, 0.125, 0.875, 0.1563, 0.375, 0.1562, 0.4375, 0.125, 0.4375, 0.125, 0.375, 0.125, 0.5625, 0.125, 0.625, 0.09375, 0.625, 0.09375, 0.5625, 0.125, 0.0625, 0.125, 0.125, 0.09375, 0.125, 0.09375, 0.0625, 0.125, 0.5, 0.125, 0.5625, 0.09375, 0.5625, 0.09375, 0.5, 0.125, 0.9375, 0.1094, 1.0, 0.09375, 0.9375, 0.1094, 0.0, 0.125, 0.0625, 0.09375, 0.0625, 0.125, 0.4375, 0.125, 0.5, 0.09375, 0.5, 0.09375, 0.4375, 0.125, 0.875, 0.125, 0.9375, 0.09375, 0.9375, 0.09375, 0.875, 0.125, 0.375, 0.125, 0.4375, 0.09375, 0.4375, 0.09375, 0.375, 0.125, 0.8125, 0.125, 0.875, 0.09375, 0.875, 0.09375, 0.8125, 0.125, 0.3125, 0.125, 0.375, 0.09375, 0.375, 0.09375, 0.3125, 0.125, 0.75, 0.125, 0.8125, 0.09375, 0.8125, 0.09375, 0.75, 0.125, 0.25, 0.125, 0.3125, 0.09375, 0.3125, 0.09375, 0.25, 0.125, 0.6875, 0.125, 0.75, 0.09375, 0.75, 0.09375, 0.6875, 0.125, 0.1875, 0.125, 0.25, 0.09375, 0.25, 0.09375, 0.1875, 0.125, 0.625, 0.125, 0.6875, 0.09375, 0.6875, 0.09375, 0.625, 0.125, 0.125, 0.125, 0.1875, 0.09375, 0.1875, 0.09375, 0.125, 0.09375, 0.3125, 0.09375, 0.375, 0.0625, 0.375, 0.0625, 0.3125, 0.09375, 0.75, 0.09375, 0.8125, 0.0625, 0.8125, 0.0625, 0.75, 0.09375, 0.25, 0.09375, 0.3125, 0.0625, 0.3125, 0.0625, 0.25, 0.09375, 0.6875, 0.09375, 0.75, 0.0625, 0.75, 0.0625, 0.6875, 0.09375, 0.1875, 0.09375, 0.25, 0.0625, 0.25, 0.0625, 0.1875, 0.09375, 0.625, 0.09375, 0.6875, 0.0625, 0.6875, 0.0625, 0.625, 0.09375, 0.125, 0.09375, 0.1875, 0.0625, 0.1875, 0.0625, 0.125, 0.09375, 0.5625, 0.09375, 0.625, 0.0625, 0.625, 0.0625, 0.5625, 0.09375, 0.0625, 0.09375, 0.125, 0.0625, 0.125, 0.0625, 0.0625, 0.09375, 0.5, 0.09375, 0.5625, 0.0625, 0.5625, 0.0625, 0.5, 0.09375, 0.9375, 0.07812, 1.0, 0.0625, 0.9375, 0.07812, 0.0, 0.09375, 0.0625, 0.0625, 0.0625, 0.09375, 0.4375, 0.09375, 0.5, 0.0625, 0.5, 0.0625, 0.4375, 0.09375, 0.875, 0.09375, 0.9375, 0.0625, 0.9375, 0.0625, 0.875, 0.09375, 0.375, 0.09375, 0.4375, 0.0625, 0.4375, 0.0625, 0.375, 0.09375, 0.8125, 0.09375, 0.875, 0.0625, 0.875, 0.0625, 0.8125, 0.0625, 0.0625, 0.0625, 0.125, 0.03125, 0.125, 0.03125, 0.0625, 0.0625, 0.5, 0.0625, 0.5625, 0.03125, 0.5625, 0.03125, 0.5, 0.0625, 0.9375, 0.04688, 1.0, 0.03125, 0.9375, 0.04688, 0.0, 0.0625, 0.0625, 0.03125, 0.0625, 0.0625, 0.4375, 0.0625, 0.5, 0.03125, 0.5, 0.03125, 0.4375, 0.0625, 0.875, 0.0625, 0.9375, 0.03125, 0.9375, 0.03125, 0.875, 0.0625, 0.375, 0.0625, 0.4375, 0.03125, 0.4375, 0.03125, 0.375, 0.0625, 0.8125, 0.0625, 0.875, 0.03125, 0.875, 0.03125, 0.8125, 0.0625, 0.3125, 0.0625, 0.375, 0.03125, 0.375, 0.03125, 0.3125, 0.0625, 0.75, 0.0625, 0.8125, 0.03125, 0.8125, 0.03125, 0.75, 0.0625, 0.25, 0.0625, 0.3125, 0.03125, 0.3125, 0.03125, 0.25, 0.0625, 0.6875, 0.0625, 0.75, 0.03125, 0.75, 0.03125, 0.6875, 0.0625, 0.1875, 0.0625, 0.25, 0.03125, 0.25, 0.03125, 0.1875, 0.0625, 0.625, 0.0625, 0.6875, 0.03125, 0.6875, 0.03125, 0.625, 0.0625, 0.125, 0.0625, 0.1875, 0.03125, 0.1875, 0.03125, 0.125, 0.0625, 0.5625, 0.0625, 0.625, 0.03125, 0.625, 0.03125, 0.5625, 0.03125, 0.75, 0.03125, 0.8125, 0.0, 0.8125, 0.0, 0.75, 0.03125, 0.25, 0.03125, 0.3125, 0.0, 0.3125, 0.0, 0.25, 0.03125, 0.6875, 0.03125, 0.75, 0.0, 0.75, 0.0, 0.6875, 0.03125, 0.1875, 0.03125, 0.25, 0.0, 0.25, 0.0, 0.1875, 0.03125, 0.625, 0.03125, 0.6875, 0.0, 0.6875, 0.0, 0.625, 0.03125, 0.125, 0.03125, 0.1875, 0.0, 0.1875, 0.0, 0.125, 0.03125, 0.5625, 0.03125, 0.625, 0.0, 0.625, 0.0, 0.5625, 0.03125, 0.0625, 0.03125, 0.125, 0.0, 0.125, 0.0, 0.0625, 0.03125, 0.5, 0.03125, 0.5625, 0.0, 0.5625, 0.0, 0.5, 0.03125, 0.9375, 0.01562, 1.0, 0.0, 0.9375, 0.01562, 0.0, 0.03125, 0.0625, 0.0, 0.0625, 0.03125, 0.4375, 0.03125, 0.5, 0.0, 0.5, 0.0, 0.4375, 0.03125, 0.875, 0.03125, 0.9375, 0.0, 0.9375, 0.0, 0.875, 0.03125, 0.375, 0.03125, 0.4375, 0.0, 0.4375, 0.0, 0.375, 0.03125, 0.8125, 0.03125, 0.875, 0.0, 0.875, 0.0, 0.8125, 0.03125, 0.3125, 0.03125, 0.375, 0.0, 0.375, 0.0, 0.3125, 1.0, 0.5, 1.0, 0.5625, 0.9687, 0.5625, 0.9687, 0.5, 1.0, 0.9375, 0.9844, 1.0, 0.9688, 0.9375, 0.9844, 0.0, 1.0, 0.0625, 0.9688, 0.0625, 1.0, 0.4375, 1.0, 0.5, 0.9687, 0.5, 0.9687, 0.4375, 1.0, 0.875, 1.0, 0.9375, 0.9688, 0.9375, 0.9687, 0.875, 1.0, 0.375, 1.0, 0.4375, 0.9687, 0.4375, 0.9688, 0.375, 1.0, 0.8125, 1.0, 0.875, 0.9687, 0.875, 0.9687, 0.8125, 1.0, 0.3125, 1.0, 0.375, 0.9688, 0.375, 0.9687, 0.3125, 1.0, 0.75, 1.0, 0.8125, 0.9687, 0.8125, 0.9688, 0.75, 1.0, 0.25, 1.0, 0.3125, 0.9687, 0.3125, 0.9688, 0.25, 1.0, 0.6875, 1.0, 0.75, 0.9688, 0.75, 0.9687, 0.6875, 1.0, 0.1875, 1.0, 0.25, 0.9688, 0.25, 0.9687, 0.1875, 1.0, 0.625, 1.0, 0.6875, 0.9687, 0.6875, 0.9688, 0.625, 1.0, 0.125, 1.0, 0.1875, 0.9687, 0.1875, 0.9687, 0.125, 1.0, 0.5625, 1.0, 0.625, 0.9688, 0.625, 0.9687, 0.5625, 1.0, 0.0625, 1.0, 0.125, 0.9687, 0.125, 0.9688, 0.0625, 0.9688, 0.25, 0.9687, 0.3125, 0.9375, 0.3125, 0.9375, 0.25, 0.9687, 0.6875, 0.9688, 0.75, 0.9375, 0.75, 0.9375, 0.6875, 0.9687, 0.1875, 0.9688, 0.25, 0.9375, 0.25, 0.9375, 0.1875, 0.9688, 0.625, 0.9687, 0.6875, 0.9375, 0.6875, 0.9375, 0.625, 0.9687, 0.125, 0.9687, 0.1875, 0.9375, 0.1875, 0.9375, 0.125, 0.9687, 0.5625, 0.9688, 0.625, 0.9375, 0.625, 0.9375, 0.5625, 0.9688, 0.0625, 0.9687, 0.125, 0.9375, 0.125, 0.9375, 0.0625, 0.9687, 0.5, 0.9687, 0.5625, 0.9375, 0.5625, 0.9375, 0.5, 0.9688, 0.9375, 0.9531, 1.0, 0.9375, 0.9375, 0.9531, 0.0, 0.9688, 0.0625, 0.9375, 0.0625, 0.9687, 0.4375, 0.9687, 0.5, 0.9375, 0.5, 0.9375, 0.4375, 0.9687, 0.875, 0.9688, 0.9375, 0.9375, 0.9375, 0.9375, 0.875, 0.9688, 0.375, 0.9687, 0.4375, 0.9375, 0.4375, 0.9375, 0.375, 0.9687, 0.8125, 0.9687, 0.875, 0.9375, 0.875, 0.9375, 0.8125, 0.9687, 0.3125, 0.9688, 0.375, 0.9375, 0.375, 0.9375, 0.3125, 0.9688, 0.75, 0.9687, 0.8125, 0.9375, 0.8125, 0.9375, 0.75, 0.9219, 0.0, 0.9375, 0.0625, 0.9062, 0.0625, 0.9375, 0.4375, 0.9375, 0.5, 0.9062, 0.5, 0.9062, 0.4375, 0.9375, 0.875, 0.9375, 0.9375, 0.9062, 0.9375, 0.9062, 0.875, 0.9375, 0.375, 0.9375, 0.4375, 0.9062, 0.4375, 0.9062, 0.375, 0.9375, 0.8125, 0.9375, 0.875, 0.9062, 0.875, 0.9062, 0.8125, 0.9375, 0.3125, 0.9375, 0.375, 0.9062, 0.375, 0.9062, 0.3125, 0.9375, 0.75, 0.9375, 0.8125, 0.9062, 0.8125, 0.9062, 0.75, 0.9375, 0.25, 0.9375, 0.3125, 0.9062, 0.3125, 0.9062, 0.25, 0.9375, 0.6875, 0.9375, 0.75, 0.9062, 0.75, 0.9062, 0.6875, 0.9375, 0.1875, 0.9375, 0.25, 0.9062, 0.25, 0.9062, 0.1875, 0.9375, 0.625, 0.9375, 0.6875, 0.9062, 0.6875, 0.9062, 0.625, 0.9375, 0.125, 0.9375, 0.1875, 0.9062, 0.1875, 0.9062, 0.125, 0.9375, 0.5625, 0.9375, 0.625, 0.9062, 0.625, 0.9062, 0.5625, 0.9375, 0.0625, 0.9375, 0.125, 0.9062, 0.125, 0.9062, 0.0625, 0.9375, 0.5, 0.9375, 0.5625, 0.9062, 0.5625, 0.9062, 0.5, 0.9375, 0.9375, 0.9219, 1.0, 0.9062, 0.9375, 0.9062, 0.1875, 0.9062, 0.25, 0.875, 0.25, 0.875, 0.1875, 0.9062, 0.625, 0.9062, 0.6875, 0.875, 0.6875, 0.875, 0.625, 0.9062, 0.125, 0.9062, 0.1875, 0.875, 0.1875, 0.875, 0.125, 0.9062, 0.5625, 0.9062, 0.625, 0.875, 0.625, 0.875, 0.5625, 0.9062, 0.0625, 0.9062, 0.125, 0.875, 0.125, 0.875, 0.0625, 0.9062, 0.5, 0.9062, 0.5625, 0.875, 0.5625, 0.875, 0.5, 0.9062, 0.9375, 0.8906, 1.0, 0.875, 0.9375, 0.8906, 0.0, 0.9062, 0.0625, 0.875, 0.0625, 0.9062, 0.4375, 0.9062, 0.5, 0.875, 0.5, 0.875, 0.4375, 0.9062, 0.875, 0.9062, 0.9375, 0.875, 0.9375, 0.875, 0.875, 0.9062, 0.375, 0.9062, 0.4375, 0.875, 0.4375, 0.875, 0.375, 0.9062, 0.8125, 0.9062, 0.875, 0.875, 0.875, 0.875, 0.8125, 0.9062, 0.3125, 0.9062, 0.375, 0.875, 0.375, 0.875, 0.3125, 0.9062, 0.75, 0.9062, 0.8125, 0.875, 0.8125, 0.875, 0.75, 0.9062, 0.25, 0.9062, 0.3125, 0.875, 0.3125, 0.875, 0.25, 0.9062, 0.6875, 0.9062, 0.75, 0.875, 0.75, 0.875, 0.6875, 0.875, 0.875, 0.875, 0.9375, 0.8438, 0.9375, 0.8438, 0.875, 0.875, 0.375, 0.875, 0.4375, 0.8437, 0.4375, 0.8438, 0.375, 0.875, 0.8125, 0.875, 0.875, 0.8438, 0.875, 0.8437, 0.8125, 0.875, 0.3125, 0.875, 0.375, 0.8438, 0.375, 0.8437, 0.3125, 0.875, 0.75, 0.875, 0.8125, 0.8437, 0.8125, 0.8438, 0.75, 0.875, 0.25, 0.875, 0.3125, 0.8437, 0.3125, 0.8438, 0.25, 0.875, 0.6875, 0.875, 0.75, 0.8438, 0.75, 0.8437, 0.6875, 0.875, 0.1875, 0.875, 0.25, 0.8438, 0.25, 0.8437, 0.1875, 0.875, 0.625, 0.875, 0.6875, 0.8437, 0.6875, 0.8438, 0.625, 0.875, 0.125, 0.875, 0.1875, 0.8437, 0.1875, 0.8438, 0.125, 0.875, 0.5625, 0.875, 0.625, 0.8438, 0.625, 0.8437, 0.5625, 0.875, 0.0625, 0.875, 0.125, 0.8438, 0.125, 0.8438, 0.0625, 0.875, 0.5, 0.875, 0.5625, 0.8437, 0.5625, 0.8437, 0.5, 0.875, 0.9375, 0.8594, 1.0, 0.8438, 0.9375, 0.8594, 0.0, 0.875, 0.0625, 0.8438, 0.0625, 0.875, 0.4375, 0.875, 0.5, 0.8437, 0.5, 0.8437, 0.4375, 0.8438, 0.625, 0.8437, 0.6875, 0.8125, 0.6875, 0.8125, 0.625, 0.8438, 0.125, 0.8437, 0.1875, 0.8125, 0.1875, 0.8125, 0.125, 0.8437, 0.5625, 0.8438, 0.625, 0.8125, 0.625, 0.8125, 0.5625, 0.8438, 0.0625, 0.8438, 0.125, 0.8125, 0.125, 0.8125, 0.0625, 0.8437, 0.5, 0.8437, 0.5625, 0.8125, 0.5625, 0.8125, 0.5, 0.8438, 0.9375, 0.8281, 1.0, 0.8125, 0.9375, 0.8281, 0.0, 0.8438, 0.0625, 0.8125, 0.0625, 0.8437, 0.4375, 0.8437, 0.5, 0.8125, 0.5, 0.8125, 0.4375, 0.8438, 0.875, 0.8438, 0.9375, 0.8125, 0.9375, 0.8125, 0.875, 0.8438, 0.375, 0.8437, 0.4375, 0.8125, 0.4375, 0.8125, 0.375, 0.8437, 0.8125, 0.8438, 0.875, 0.8125, 0.875, 0.8125, 0.8125, 0.8437, 0.3125, 0.8438, 0.375, 0.8125, 0.375, 0.8125, 0.3125, 0.8438, 0.75, 0.8437, 0.8125, 0.8125, 0.8125, 0.8125, 0.75, 0.8438, 0.25, 0.8437, 0.3125, 0.8125, 0.3125, 0.8125, 0.25, 0.8437, 0.6875, 0.8438, 0.75, 0.8125, 0.75, 0.8125, 0.6875, 0.8437, 0.1875, 0.8438, 0.25, 0.8125, 0.25, 0.8125, 0.1875, 0.8125, 0.375, 0.8125, 0.4375, 0.7812, 0.4375, 0.7812, 0.375, 0.8125, 0.8125, 0.8125, 0.875, 0.7812, 0.875, 0.7812, 0.8125, 0.8125, 0.3125, 0.8125, 0.375, 0.7812, 0.375, 0.7812, 0.3125, 0.8125, 0.75, 0.8125, 0.8125, 0.7812, 0.8125, 0.7812, 0.75, 0.8125, 0.25, 0.8125, 0.3125, 0.7812, 0.3125, 0.7812, 0.25, 0.8125, 0.6875, 0.8125, 0.75, 0.7812, 0.75, 0.7812, 0.6875, 0.8125, 0.1875, 0.8125, 0.25, 0.7812, 0.25, 0.7812, 0.1875, 0.8125, 0.625, 0.8125, 0.6875, 0.7812, 0.6875, 0.7812, 0.625, 0.8125, 0.125, 0.8125, 0.1875, 0.7812, 0.1875, 0.7812, 0.125, 0.8125, 0.5625, 0.8125, 0.625, 0.7812, 0.625, 0.7812, 0.5625, 0.8125, 0.0625, 0.8125, 0.125, 0.7812, 0.125, 0.7812, 0.0625, 0.8125, 0.5, 0.8125, 0.5625, 0.7812, 0.5625, 0.7812, 0.5, 0.8125, 0.9375, 0.7969, 1.0, 0.7812, 0.9375, 0.7969, 0.0, 0.8125, 0.0625, 0.7812, 0.0625, 0.8125, 0.4375, 0.8125, 0.5, 0.7812, 0.5, 0.7812, 0.4375, 0.8125, 0.875, 0.8125, 0.9375, 0.7812, 0.9375, 0.7812, 0.875, 0.7812, 0.125, 0.7812, 0.1875, 0.75, 0.1875, 0.75, 0.125, 0.7812, 0.5625, 0.7812, 0.625, 0.75, 0.625, 0.75, 0.5625, 0.7812, 0.0625, 0.7812, 0.125, 0.75, 0.125, 0.75, 0.0625, 0.7812, 0.5, 0.7812, 0.5625, 0.75, 0.5625, 0.75, 0.5, 0.7812, 0.9375, 0.7656, 1.0, 0.75, 0.9375, 0.7656, 0.0, 0.7812, 0.0625, 0.75, 0.0625, 0.7812, 0.4375, 0.7812, 0.5, 0.75, 0.5, 0.75, 0.4375, 0.7812, 0.875, 0.7812, 0.9375, 0.75, 0.9375, 0.75, 0.875, 0.7812, 0.375, 0.7812, 0.4375, 0.75, 0.4375, 0.75, 0.375, 0.7812, 0.8125, 0.7812, 0.875, 0.75, 0.875, 0.75, 0.8125, 0.7812, 0.3125, 0.7812, 0.375, 0.75, 0.375, 0.75, 0.3125, 0.7812, 0.75, 0.7812, 0.8125, 0.75, 0.8125, 0.75, 0.75, 0.7812, 0.25, 0.7812, 0.3125, 0.75, 0.3125, 0.75, 0.25, 0.7812, 0.6875, 0.7812, 0.75, 0.75, 0.75, 0.75, 0.6875, 0.7812, 0.1875, 0.7812, 0.25, 0.75, 0.25, 0.75, 0.1875, 0.7812, 0.625, 0.7812, 0.6875, 0.75, 0.6875, 0.75, 0.625])
me_sphere.update()
me_cylinder_003 = bpy.data.meshes.new('Cylinder.003')
me_cylinder_003.from_pydata([(-6.877, 0.2291, -25.26), (0.441, 1.0, 1.357), (-6.17, -0.06383, -25.26), (1.148, 0.7071, 1.357), (-5.877, -0.7709, -25.26), (1.441, 0.0, 1.357), (-6.17, -1.478, -25.26), (1.148, -0.7071, 1.357), (-6.877, -1.771, -25.26), (0.441, -1.0, 1.357), (-7.585, -1.478, -25.26), (-0.2661, -0.7071, 1.357), (-7.877, -0.7709, -25.26), (-0.559, 0.0, 1.357), (-7.585, -0.06383, -25.26), (-0.2661, 0.7071, 1.357), (-9.475, 0.8501, -11.01), (0.01923, 0.4906, -5.995), (0.6205, 0.1978, -6.367), (-8.947, 0.5572, -11.48), (0.8696, -0.5094, -6.521), (-8.728, -0.1499, -11.68), (0.6205, -1.216, -6.367), (-8.947, -0.857, -11.48), (0.01923, -1.509, -5.995), (-9.475, -1.15, -11.01), (-0.5821, -1.216, -5.623), (-10.0, -0.857, -10.54), (-0.8311, -0.5094, -5.469), (-10.22, -0.1499, -10.35), (-0.5821, 0.1978, -5.623), (-10.0, 0.5572, -10.54)], [], [(17, 1, 3, 18), (18, 3, 5, 20), (20, 5, 7, 22), (22, 7, 9, 24), (24, 9, 11, 26), (26, 11, 13, 28), (3, 1, 15, 13, 11, 9, 7, 5), (28, 13, 15, 30), (30, 15, 1, 17), (0, 2, 4, 6, 8, 10, 12, 14), (14, 31, 16, 0), (31, 30, 17, 16), (12, 29, 31, 14), (29, 28, 30, 31), (10, 27, 29, 12), (27, 26, 28, 29), (8, 25, 27, 10), (25, 24, 26, 27), (6, 23, 25, 8), (23, 22, 24, 25), (4, 21, 23, 6), (21, 20, 22, 23), (2, 19, 21, 4), (19, 18, 20, 21), (0, 16, 19, 2), (16, 17, 18, 19)])
_uv = me_cylinder_003.uv_layers.new(name='UVMap')
_uv.uv.foreach_set('vector', [1.0, 0.8333, 1.0, 1.0, 0.875, 1.0, 0.875, 0.8333, 0.875, 0.8333, 0.875, 1.0, 0.75, 1.0, 0.75, 0.8333, 0.75, 0.8333, 0.75, 1.0, 0.625, 1.0, 0.625, 0.8333, 0.625, 0.8333, 0.625, 1.0, 0.5, 1.0, 0.5, 0.8333, 0.5, 0.8333, 0.5, 1.0, 0.375, 1.0, 0.375, 0.8333, 0.375, 0.8333, 0.375, 1.0, 0.25, 1.0, 0.25, 0.8333, 0.4197, 0.4197, 0.25, 0.49, 0.08029, 0.4197, 0.01, 0.25, 0.08029, 0.08029, 0.25, 0.01, 0.4197, 0.08029, 0.49, 0.25, 0.25, 0.8333, 0.25, 1.0, 0.125, 1.0, 0.125, 0.8333, 0.125, 0.8333, 0.125, 1.0, 0.0, 1.0, 0.0, 0.8333, 0.75, 0.49, 0.9197, 0.4197, 0.99, 0.25, 0.9197, 0.08029, 0.75, 0.01, 0.5803, 0.08029, 0.51, 0.25, 0.5803, 0.4197, 0.125, 0.5, 0.125, 0.6667, 0.0, 0.6667, 0.0, 0.5, 0.125, 0.6667, 0.125, 0.8333, 0.0, 0.8333, 0.0, 0.6667, 0.25, 0.5, 0.25, 0.6667, 0.125, 0.6667, 0.125, 0.5, 0.25, 0.6667, 0.25, 0.8333, 0.125, 0.8333, 0.125, 0.6667, 0.375, 0.5, 0.375, 0.6667, 0.25, 0.6667, 0.25, 0.5, 0.375, 0.6667, 0.375, 0.8333, 0.25, 0.8333, 0.25, 0.6667, 0.5, 0.5, 0.5, 0.6667, 0.375, 0.6667, 0.375, 0.5, 0.5, 0.6667, 0.5, 0.8333, 0.375, 0.8333, 0.375, 0.6667, 0.625, 0.5, 0.625, 0.6667, 0.5, 0.6667, 0.5, 0.5, 0.625, 0.6667, 0.625, 0.8333, 0.5, 0.8333, 0.5, 0.6667, 0.75, 0.5, 0.75, 0.6667, 0.625, 0.6667, 0.625, 0.5, 0.75, 0.6667, 0.75, 0.8333, 0.625, 0.8333, 0.625, 0.6667, 0.875, 0.5, 0.875, 0.6667, 0.75, 0.6667, 0.75, 0.5, 0.875, 0.6667, 0.875, 0.8333, 0.75, 0.8333, 0.75, 0.6667, 1.0, 0.5, 1.0, 0.6667, 0.875, 0.6667, 0.875, 0.5, 1.0, 0.6667, 1.0, 0.8333, 0.875, 0.8333, 0.875, 0.6667])
me_cylinder_003.update()
me_cylinder_004 = bpy.data.meshes.new('Cylinder.004')
me_cylinder_004.from_pydata([(-6.877, 0.2291, -25.26), (0.441, 1.0, 1.357), (-6.17, -0.06383, -25.26), (1.148, 0.7071, 1.357), (-5.877, -0.7709, -25.26), (1.441, 0.0, 1.357), (-6.17, -1.478, -25.26), (1.148, -0.7071, 1.357), (-6.877, -1.771, -25.26), (0.441, -1.0, 1.357), (-7.585, -1.478, -25.26), (-0.2661, -0.7071, 1.357), (-7.877, -0.7709, -25.26), (-0.559, 0.0, 1.357), (-7.585, -0.06383, -25.26), (-0.2661, 0.7071, 1.357), (-9.475, 0.8501, -11.01), (0.01923, 0.4906, -5.995), (0.6205, 0.1978, -6.367), (-8.947, 0.5572, -11.48), (0.8696, -0.5094, -6.521), (-8.728, -0.1499, -11.68), (0.6205, -1.216, -6.367), (-8.947, -0.857, -11.48), (0.01923, -1.509, -5.995), (-9.475, -1.15, -11.01), (-0.5821, -1.216, -5.623), (-10.0, -0.857, -10.54), (-0.8311, -0.5094, -5.469), (-10.22, -0.1499, -10.35), (-0.5821, 0.1978, -5.623), (-10.0, 0.5572, -10.54)], [], [(17, 1, 3, 18), (18, 3, 5, 20), (20, 5, 7, 22), (22, 7, 9, 24), (24, 9, 11, 26), (26, 11, 13, 28), (3, 1, 15, 13, 11, 9, 7, 5), (28, 13, 15, 30), (30, 15, 1, 17), (0, 2, 4, 6, 8, 10, 12, 14), (14, 31, 16, 0), (31, 30, 17, 16), (12, 29, 31, 14), (29, 28, 30, 31), (10, 27, 29, 12), (27, 26, 28, 29), (8, 25, 27, 10), (25, 24, 26, 27), (6, 23, 25, 8), (23, 22, 24, 25), (4, 21, 23, 6), (21, 20, 22, 23), (2, 19, 21, 4), (19, 18, 20, 21), (0, 16, 19, 2), (16, 17, 18, 19)])
_uv = me_cylinder_004.uv_layers.new(name='UVMap')
_uv.uv.foreach_set('vector', [1.0, 0.8333, 1.0, 1.0, 0.875, 1.0, 0.875, 0.8333, 0.875, 0.8333, 0.875, 1.0, 0.75, 1.0, 0.75, 0.8333, 0.75, 0.8333, 0.75, 1.0, 0.625, 1.0, 0.625, 0.8333, 0.625, 0.8333, 0.625, 1.0, 0.5, 1.0, 0.5, 0.8333, 0.5, 0.8333, 0.5, 1.0, 0.375, 1.0, 0.375, 0.8333, 0.375, 0.8333, 0.375, 1.0, 0.25, 1.0, 0.25, 0.8333, 0.4197, 0.4197, 0.25, 0.49, 0.08029, 0.4197, 0.01, 0.25, 0.08029, 0.08029, 0.25, 0.01, 0.4197, 0.08029, 0.49, 0.25, 0.25, 0.8333, 0.25, 1.0, 0.125, 1.0, 0.125, 0.8333, 0.125, 0.8333, 0.125, 1.0, 0.0, 1.0, 0.0, 0.8333, 0.75, 0.49, 0.9197, 0.4197, 0.99, 0.25, 0.9197, 0.08029, 0.75, 0.01, 0.5803, 0.08029, 0.51, 0.25, 0.5803, 0.4197, 0.125, 0.5, 0.125, 0.6667, 0.0, 0.6667, 0.0, 0.5, 0.125, 0.6667, 0.125, 0.8333, 0.0, 0.8333, 0.0, 0.6667, 0.25, 0.5, 0.25, 0.6667, 0.125, 0.6667, 0.125, 0.5, 0.25, 0.6667, 0.25, 0.8333, 0.125, 0.8333, 0.125, 0.6667, 0.375, 0.5, 0.375, 0.6667, 0.25, 0.6667, 0.25, 0.5, 0.375, 0.6667, 0.375, 0.8333, 0.25, 0.8333, 0.25, 0.6667, 0.5, 0.5, 0.5, 0.6667, 0.375, 0.6667, 0.375, 0.5, 0.5, 0.6667, 0.5, 0.8333, 0.375, 0.8333, 0.375, 0.6667, 0.625, 0.5, 0.625, 0.6667, 0.5, 0.6667, 0.5, 0.5, 0.625, 0.6667, 0.625, 0.8333, 0.5, 0.8333, 0.5, 0.6667, 0.75, 0.5, 0.75, 0.6667, 0.625, 0.6667, 0.625, 0.5, 0.75, 0.6667, 0.75, 0.8333, 0.625, 0.8333, 0.625, 0.6667, 0.875, 0.5, 0.875, 0.6667, 0.75, 0.6667, 0.75, 0.5, 0.875, 0.6667, 0.875, 0.8333, 0.75, 0.8333, 0.75, 0.6667, 1.0, 0.5, 1.0, 0.6667, 0.875, 0.6667, 0.875, 0.5, 1.0, 0.6667, 1.0, 0.8333, 0.875, 0.8333, 0.875, 0.6667])
me_cylinder_004.update()

# ---- objects
ob_light = bpy.data.objects.new('Light', light_light)
ob_camera = bpy.data.objects.new('Camera', cam_camera)
ob_cube = bpy.data.objects.new('Cube', me_cube_001)
ob_light_001 = bpy.data.objects.new('Light.001', light_light_001)
ob_cube_001 = bpy.data.objects.new('Cube.001', me_cube_002)
ob_light_002 = bpy.data.objects.new('Light.002', light_light_002)
ob_cube_002 = bpy.data.objects.new('Cube.002', me_cube_003)
ob_sphere = bpy.data.objects.new('Sphere', me_sphere)
ob_cylinder = bpy.data.objects.new('Cylinder', me_cylinder_003)
ob_cylinder_001 = bpy.data.objects.new('Cylinder.001', me_cylinder_004)

# ---- transforms, parenting, visibility, modifiers, constraints
ob_light.location = (4.076, 1.005, 5.904)
ob_light.rotation_euler = (0.6503, 0.05522, 1.866)
ob_light.lock_rotations_4d = False
ob_light.empty_display_type = 'ARROWS'
ob_light.color = (0.0, 0.0, 0.0, 0.0)
ob_light.lineart.crease_threshold = 0.0
ob_camera.location = (7.359, -6.926, 4.958)
ob_camera.rotation_euler = (1.109, -0.0, 0.8149)
ob_camera.lock_rotations_4d = False
ob_camera.empty_display_type = 'ARROWS'
ob_camera.color = (0.0, 0.0, 0.0, 0.0)
ob_camera.display_type = 'WIRE'
ob_camera.lineart.crease_threshold = 0.0
ob_cube.location = (0.0, 0.0, 0.0)
ob_light_001.location = (4.076, 4.317, 5.904)
ob_light_001.rotation_euler = (0.6503, 0.05522, 1.866)
ob_light_001.lock_rotations_4d = False
ob_light_001.empty_display_type = 'ARROWS'
ob_light_001.color = (0.0, 0.0, 0.0, 0.0)
ob_light_001.lineart.crease_threshold = 0.0
ob_cube_001.location = (0.0, 2.522, 0.0)
ob_light_002.location = (4.076, 7.688, 5.904)
ob_light_002.rotation_euler = (0.6503, 0.05522, 1.866)
ob_light_002.lock_rotations_4d = False
ob_light_002.empty_display_type = 'ARROWS'
ob_light_002.color = (0.0, 0.0, 0.0, 0.0)
ob_light_002.lineart.crease_threshold = 0.0
ob_cube_002.location = (0.0, 4.744, 0.0)
ob_cube_002.use_mesh_mirror_x = True
ob_cube_002.use_mesh_mirror_y = True
ob_cube_002.use_mesh_mirror_z = True
ob_sphere.location = (0.6638, 3.893, 0.698)
ob_sphere.rotation_euler = (0.0, -0.0, 0.2231)
ob_sphere.scale = (0.1461, 0.1461, 0.1461)
_m = ob_sphere.modifiers.new('Mirror', 'MIRROR')
_m.mirror_object = ob_cube_002
ob_cylinder.location = (-0.5042, 1.969, -0.1288)
ob_cylinder.rotation_euler = (0.0, 0.6802, 0.0)
ob_cylinder.scale = (0.06878, 0.06878, 0.06878)
ob_cylinder_001.location = (-0.5498, 1.26, -0.02584)
ob_cylinder_001.rotation_euler = (-0.5934, 0.7075, -0.1563)
ob_cylinder_001.scale = (0.06878, 0.06878, 0.06878)

# ---- collection membership
col_collection.objects.link(ob_light)
col_collection.objects.link(ob_camera)
col_collection.objects.link(ob_cube)
col_collection.objects.link(ob_light_001)
col_collection.objects.link(ob_cube_001)
col_collection.objects.link(ob_light_002)
col_collection.objects.link(ob_cube_002)
col_collection.objects.link(ob_sphere)
col_collection.objects.link(ob_cylinder)
col_collection.objects.link(ob_cylinder_001)

# ---- scene / render settings (as saved in the file)
scene.camera = ob_camera
scene.frame_start = 1; scene.frame_end = 250; scene.frame_set(1)
scene.render.engine = 'BLENDER_EEVEE_NEXT'
bpy.context.view_layer.update()
